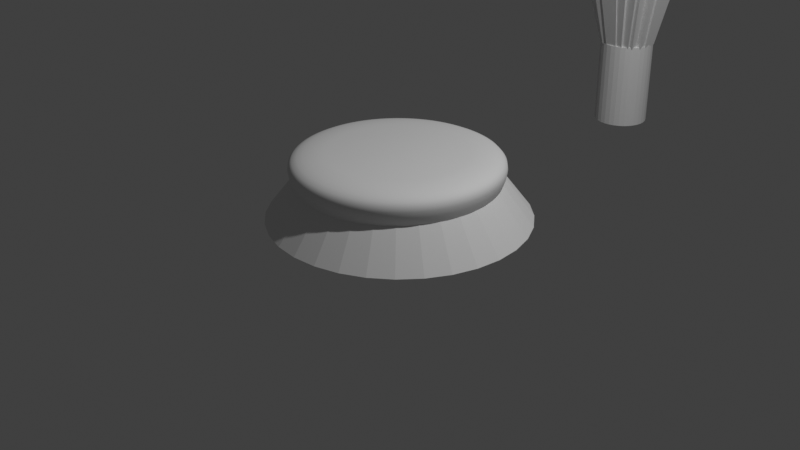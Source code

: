 # Source: Logo_Modellblend.blend  (saved by Blender 3.0.42; exported with 4.5.12 LTS)
import bpy
from mathutils import Matrix  # noqa: F401  (used for matrix-valued properties, if any)

bpy.ops.wm.read_factory_settings(use_empty=True)
scene = bpy.context.scene
scene.name = 'Scene'

# ---- collections
col_collection = bpy.data.collections.new('Collection'); scene.collection.children.link(col_collection)
col_bottomstand = bpy.data.collections.new('Bottomstand'); scene.collection.children.link(col_bottomstand)

# ---- world
world_world = bpy.data.worlds.new('World'); scene.world = world_world
world_world.use_nodes = True; world_world.node_tree.nodes.clear()
_N = world_world.node_tree.nodes; _L = world_world.node_tree.links
n0 = _N.new('ShaderNodeOutputWorld'); n0.name = 'World Output'; n0.location = (300, 300)
n1 = _N.new('ShaderNodeBackground'); n1.name = 'Background'; n1.location = (10, 300)
n1.inputs[0].default_value = (0.05088, 0.05088, 0.05088, 1.0)
_L.new(n1.outputs[0], n0.inputs[0])
n0.is_active_output = True
world_world.color = (0.05088, 0.05088, 0.05088)
world_world.use_sun_shadow = False
world_world.sun_shadow_jitter_overblur = 0.0

# ---- cameras
cam_camera = bpy.data.cameras.new('Camera')
cam_camera.clip_end = 100.0
cam_camera.ortho_scale = 7.314

# ---- lights
light_light = bpy.data.lights.new('Light', 'POINT')
light_light.transmission_factor = 0.0
light_light.energy = 1000.0
light_light.shadow_soft_size = 0.1
light_light.shadow_maximum_resolution = 0.006
light_light.use_absolute_resolution = True

# ---- meshes
me_cylinder = bpy.data.meshes.new('Cylinder')
me_cylinder.from_pydata([(0.0, 1.0, -1.0), (5.993e-09, 0.7375, -0.6593), (0.1951, 0.9808, -1.0), (0.1439, 0.7233, -0.6593), (0.3827, 0.9239, -1.0), (0.2822, 0.6814, -0.6593), (0.5556, 0.8315, -1.0), (0.4097, 0.6132, -0.6593), (0.7071, 0.7071, -1.0), (0.5215, 0.5215, -0.6593), (0.8315, 0.5556, -1.0), (0.6132, 0.4097, -0.6593), (0.9239, 0.3827, -1.0), (0.6814, 0.2822, -0.6593), (0.9808, 0.1951, -1.0), (0.7233, 0.1439, -0.6593), (1.0, -4.371e-08, -1.0), (0.7375, -3.908e-08, -0.6593), (0.9808, -0.1951, -1.0), (0.7233, -0.1439, -0.6593), (0.9239, -0.3827, -1.0), (0.6814, -0.2822, -0.6593), (0.8315, -0.5556, -1.0), (0.6132, -0.4097, -0.6593), (0.7071, -0.7071, -1.0), (0.5215, -0.5215, -0.6593), (0.5556, -0.8315, -1.0), (0.4097, -0.6132, -0.6593), (0.3827, -0.9239, -1.0), (0.2822, -0.6814, -0.6593), (0.1951, -0.9808, -1.0), (0.1439, -0.7233, -0.6593), (-8.742e-08, -1.0, -1.0), (-5.848e-08, -0.7375, -0.6593), (-0.1951, -0.9808, -1.0), (-0.1439, -0.7233, -0.6593), (-0.3827, -0.9239, -1.0), (-0.2822, -0.6814, -0.6593), (-0.5556, -0.8315, -1.0), (-0.4097, -0.6132, -0.6593), (-0.7071, -0.7071, -1.0), (-0.5215, -0.5215, -0.6593), (-0.8315, -0.5556, -1.0), (-0.6132, -0.4097, -0.6593), (-0.9239, -0.3827, -1.0), (-0.6814, -0.2822, -0.6593), (-0.9808, -0.1951, -1.0), (-0.7233, -0.1439, -0.6593), (-1.0, 1.192e-08, -1.0), (-0.7375, 1.947e-09, -0.6593), (-0.9808, 0.1951, -1.0), (-0.7233, 0.1439, -0.6593), (-0.9239, 0.3827, -1.0), (-0.6814, 0.2822, -0.6593), (-0.8315, 0.5556, -1.0), (-0.6132, 0.4097, -0.6593), (-0.7071, 0.7071, -1.0), (-0.5215, 0.5215, -0.6593), (-0.5556, 0.8315, -1.0), (-0.4097, 0.6132, -0.6593), (-0.3827, 0.9239, -1.0), (-0.2822, 0.6814, -0.6593), (-0.1951, 0.9808, -1.0), (-0.1439, 0.7233, -0.6593)], [], [(0, 1, 3, 2), (2, 3, 5, 4), (4, 5, 7, 6), (6, 7, 9, 8), (8, 9, 11, 10), (10, 11, 13, 12), (12, 13, 15, 14), (14, 15, 17, 16), (16, 17, 19, 18), (18, 19, 21, 20), (20, 21, 23, 22), (22, 23, 25, 24), (24, 25, 27, 26), (26, 27, 29, 28), (28, 29, 31, 30), (30, 31, 33, 32), (32, 33, 35, 34), (34, 35, 37, 36), (36, 37, 39, 38), (38, 39, 41, 40), (40, 41, 43, 42), (42, 43, 45, 44), (44, 45, 47, 46), (46, 47, 49, 48), (48, 49, 51, 50), (50, 51, 53, 52), (52, 53, 55, 54), (54, 55, 57, 56), (56, 57, 59, 58), (58, 59, 61, 60), (3, 1, 63, 61, 59, 57, 55, 53, 51, 49, 47, 45, 43, 41, 39, 37, 35, 33, 31, 29, 27, 25, 23, 21, 19, 17, 15, 13, 11, 9, 7, 5), (60, 61, 63, 62), (62, 63, 1, 0), (0, 2, 4, 6, 8, 10, 12, 14, 16, 18, 20, 22, 24, 26, 28, 30, 32, 34, 36, 38, 40, 42, 44, 46, 48, 50, 52, 54, 56, 58, 60, 62)])
_uv = me_cylinder.uv_layers.new(name='UVMap')
_uv.uv.foreach_set('vector', [1.0, 0.5, 1.0, 1.0, 0.9688, 1.0, 0.9688, 0.5, 0.9688, 0.5, 0.9688, 1.0, 0.9375, 1.0, 0.9375, 0.5, 0.9375, 0.5, 0.9375, 1.0, 0.9062, 1.0, 0.9062, 0.5, 0.9062, 0.5, 0.9062, 1.0, 0.875, 1.0, 0.875, 0.5, 0.875, 0.5, 0.875, 1.0, 0.8438, 1.0, 0.8438, 0.5, 0.8438, 0.5, 0.8438, 1.0, 0.8125, 1.0, 0.8125, 0.5, 0.8125, 0.5, 0.8125, 1.0, 0.7812, 1.0, 0.7812, 0.5, 0.7812, 0.5, 0.7812, 1.0, 0.75, 1.0, 0.75, 0.5, 0.75, 0.5, 0.75, 1.0, 0.7188, 1.0, 0.7188, 0.5, 0.7188, 0.5, 0.7188, 1.0, 0.6875, 1.0, 0.6875, 0.5, 0.6875, 0.5, 0.6875, 1.0, 0.6562, 1.0, 0.6562, 0.5, 0.6562, 0.5, 0.6562, 1.0, 0.625, 1.0, 0.625, 0.5, 0.625, 0.5, 0.625, 1.0, 0.5938, 1.0, 0.5938, 0.5, 0.5938, 0.5, 0.5938, 1.0, 0.5625, 1.0, 0.5625, 0.5, 0.5625, 0.5, 0.5625, 1.0, 0.5312, 1.0, 0.5312, 0.5, 0.5312, 0.5, 0.5312, 1.0, 0.5, 1.0, 0.5, 0.5, 0.5, 0.5, 0.5, 1.0, 0.4688, 1.0, 0.4688, 0.5, 0.4688, 0.5, 0.4688, 1.0, 0.4375, 1.0, 0.4375, 0.5, 0.4375, 0.5, 0.4375, 1.0, 0.4062, 1.0, 0.4062, 0.5, 0.4062, 0.5, 0.4062, 1.0, 0.375, 1.0, 0.375, 0.5, 0.375, 0.5, 0.375, 1.0, 0.3438, 1.0, 0.3438, 0.5, 0.3438, 0.5, 0.3438, 1.0, 0.3125, 1.0, 0.3125, 0.5, 0.3125, 0.5, 0.3125, 1.0, 0.2812, 1.0, 0.2812, 0.5, 0.2812, 0.5, 0.2812, 1.0, 0.25, 1.0, 0.25, 0.5, 0.25, 0.5, 0.25, 1.0, 0.2188, 1.0, 0.2188, 0.5, 0.2188, 0.5, 0.2188, 1.0, 0.1875, 1.0, 0.1875, 0.5, 0.1875, 0.5, 0.1875, 1.0, 0.1562, 1.0, 0.1562, 0.5, 0.1562, 0.5, 0.1562, 1.0, 0.125, 1.0, 0.125, 0.5, 0.125, 0.5, 0.125, 1.0, 0.09375, 1.0, 0.09375, 0.5, 0.09375, 0.5, 0.09375, 1.0, 0.0625, 1.0, 0.0625, 0.5, 0.2968, 0.4854, 0.25, 0.49, 0.2032, 0.4854, 0.1582, 0.4717, 0.1167, 0.4496, 0.08029, 0.4197, 0.05045, 0.3833, 0.02827, 0.3418, 0.01461, 0.2968, 0.01, 0.25, 0.01461, 0.2032, 0.02827, 0.1582, 0.05045, 0.1167, 0.08029, 0.08029, 0.1167, 0.05045, 0.1582, 0.02827, 0.2032, 0.01461, 0.25, 0.01, 0.2968, 0.01461, 0.3418, 0.02827, 0.3833, 0.05045, 0.4197, 0.08029, 0.4496, 0.1167, 0.4717, 0.1582, 0.4854, 0.2032, 0.49, 0.25, 0.4854, 0.2968, 0.4717, 0.3418, 0.4496, 0.3833, 0.4197, 0.4197, 0.3833, 0.4496, 0.3418, 0.4717, 0.0625, 0.5, 0.0625, 1.0, 0.03125, 1.0, 0.03125, 0.5, 0.03125, 0.5, 0.03125, 1.0, 0.0, 1.0, 0.0, 0.5, 0.75, 0.49, 0.7968, 0.4854, 0.8418, 0.4717, 0.8833, 0.4496, 0.9197, 0.4197, 0.9496, 0.3833, 0.9717, 0.3418, 0.9854, 0.2968, 0.99, 0.25, 0.9854, 0.2032, 0.9717, 0.1582, 0.9496, 0.1167, 0.9197, 0.08029, 0.8833, 0.05045, 0.8418, 0.02827, 0.7968, 0.01461, 0.75, 0.01, 0.7032, 0.01461, 0.6582, 0.02827, 0.6167, 0.05045, 0.5803, 0.08029, 0.5504, 0.1167, 0.5283, 0.1582, 0.5146, 0.2032, 0.51, 0.25, 0.5146, 0.2968, 0.5283, 0.3418, 0.5504, 0.3833, 0.5803, 0.4197, 0.6167, 0.4496, 0.6582, 0.4717, 0.7032, 0.4854])
me_cylinder.use_remesh_fix_poles = True
me_cylinder.use_remesh_preserve_attributes = False
me_cylinder.update()
me_sphere = bpy.data.meshes.new('Sphere')
me_sphere.from_pydata([(0.01462, 0.0735, -4.371e-08), (0.1913, 0.9619, -0.1951), (0.1802, 0.9061, -0.3827), (0.02868, 0.06924, -4.371e-08), (0.3753, 0.9061, -0.1951), (0.3536, 0.8536, -0.3827), (0.04164, 0.06232, -4.371e-08), (0.5449, 0.8155, -0.1951), (0.5133, 0.7682, -0.3827), (0.05299, 0.05299, -4.371e-08), (0.6935, 0.6935, -0.1951), (0.6533, 0.6533, -0.3827), (0.06231, 0.04164, -4.371e-08), (0.8155, 0.5449, -0.1951), (0.7682, 0.5133, -0.3827), (0.06924, 0.02868, -4.371e-08), (0.9061, 0.3753, -0.1951), (0.8536, 0.3536, -0.3827), (0.07351, 0.01462, -4.371e-08), (0.9619, 0.1913, -0.1951), (0.9061, 0.1802, -0.3827), (0.07495, 4.636e-07, -4.371e-08), (0.9808, -9.109e-08, -0.1951), (0.9239, -1.507e-07, -0.3827), (0.07351, -0.01462, -4.371e-08), (0.9619, -0.1913, -0.1951), (0.9061, -0.1802, -0.3827), (0.06924, -0.02868, -4.371e-08), (0.9061, -0.3753, -0.1951), (0.8536, -0.3536, -0.3827), (0.06231, -0.04164, -4.371e-08), (0.8155, -0.5449, -0.1951), (0.7682, -0.5133, -0.3827), (0.05299, -0.05299, -4.371e-08), (0.6935, -0.6935, -0.1951), (0.6533, -0.6533, -0.3827), (0.04164, -0.06231, -4.371e-08), (0.5449, -0.8155, -0.1951), (0.5133, -0.7682, -0.3827), (0.02868, -0.06924, -4.371e-08), (0.3753, -0.9061, -0.1951), (0.3536, -0.8536, -0.3827), (0.01462, -0.0735, -4.371e-08), (0.1913, -0.9619, -0.1951), (0.1802, -0.9061, -0.3827), (3.271e-08, -0.07495, -4.371e-08), (-7.235e-08, -0.9808, -0.1951), (-1.171e-07, -0.9239, -0.3827), (-0.01462, -0.07351, -4.371e-08), (-0.1913, -0.9619, -0.1951), (-0.1802, -0.9061, -0.3827), (-0.02868, -0.06924, -4.371e-08), (-0.3753, -0.9061, -0.1951), (-0.3536, -0.8536, -0.3827), (-0.04164, -0.06231, -4.371e-08), (-0.5449, -0.8155, -0.1951), (-0.5133, -0.7682, -0.3827), (-0.05299, -0.05299, -4.371e-08), (-0.6935, -0.6935, -0.1951), (-0.6533, -0.6533, -0.3827), (-0.06231, -0.04164, -4.371e-08), (-0.8155, -0.5449, -0.1951), (-0.7682, -0.5133, -0.3827), (-0.06924, -0.02868, -4.371e-08), (-0.9061, -0.3753, -0.1951), (-0.8536, -0.3536, -0.3827), (-0.0735, -0.01462, -4.371e-08), (-0.9619, -0.1913, -0.1951), (-0.9061, -0.1802, -0.3827), (-0.07494, 1.815e-07, -4.371e-08), (-0.9808, 7.283e-08, -0.1951), (-0.9239, 1.175e-07, -0.3827), (-0.0735, 0.01462, -4.371e-08), (-0.9619, 0.1913, -0.1951), (-0.9061, 0.1802, -0.3827), (-0.06924, 0.02868, -4.371e-08), (-0.9061, 0.3753, -0.1951), (-0.8536, 0.3536, -0.3827), (-0.06231, 0.04164, -4.371e-08), (-0.8155, 0.5449, -0.1951), (-0.7682, 0.5133, -0.3827), (-0.05299, 0.05299, -4.371e-08), (-0.6935, 0.6935, -0.1951), (-0.6533, 0.6533, -0.3827), (-0.04164, 0.06231, -4.371e-08), (-0.5449, 0.8155, -0.1951), (-0.5133, 0.7682, -0.3827), (-0.02868, 0.06924, -4.371e-08), (-0.3753, 0.9061, -0.1951), (-0.3536, 0.8536, -0.3827), (-0.01462, 0.0735, -4.371e-08), (-0.1913, 0.9619, -0.1951), (-0.1802, 0.9061, -0.3827), (2.944e-06, 0.07494, -4.371e-08), (2.257e-07, 0.9808, -0.1951), (1.959e-07, 0.9239, -0.3827), (0.3827, 0.9239, -4.371e-08), (0.1951, 0.9808, -4.371e-08), (0.5556, 0.8315, -4.371e-08), (0.7071, 0.7071, -4.371e-08), (0.8315, 0.5556, -4.371e-08), (0.9239, 0.3827, -4.371e-08), (0.9808, 0.1951, -4.371e-08), (1.0, -1.656e-07, -4.371e-08), (0.9808, -0.1951, -4.371e-08), (0.9239, -0.3827, -4.371e-08), (0.8315, -0.5556, -4.371e-08), (0.7071, -0.7071, -4.371e-08), (0.5556, -0.8315, -4.371e-08), (0.3827, -0.9239, -4.371e-08), (0.1951, -0.9808, -4.371e-08), (-2.661e-07, -1.0, -4.371e-08), (-0.1951, -0.9808, -4.371e-08), (-0.3827, -0.9239, -4.371e-08), (-0.5556, -0.8315, -4.371e-08), (-0.7071, -0.7071, -4.371e-08), (-0.8315, -0.5556, -4.371e-08), (-0.9239, -0.3827, -4.371e-08), (-0.9808, -0.1951, -4.371e-08), (-1.0, 3.858e-07, -4.371e-08), (-0.9808, 0.1951, -4.371e-08), (-0.9239, 0.3827, -4.371e-08), (-0.8315, 0.5556, -4.371e-08), (-0.7071, 0.7071, -4.371e-08), (-0.5556, 0.8315, -4.371e-08), (-0.3827, 0.9239, -4.371e-08), (-0.1951, 0.9808, -4.371e-08), (5.386e-07, 1.0, -4.371e-08), (0.3141, 0.7582, -4.371e-08), (0.1601, 0.8049, -4.371e-08), (0.4559, 0.6824, -4.371e-08), (0.5803, 0.5803, -4.371e-08), (0.6824, 0.4559, -4.371e-08), (0.7582, 0.3141, -4.371e-08), (0.8049, 0.1601, -4.371e-08), (0.8207, -8.369e-08, -4.371e-08), (0.8049, -0.1601, -4.371e-08), (0.7582, -0.3141, -4.371e-08), (0.6824, -0.4559, -4.371e-08), (0.5803, -0.5803, -4.371e-08), (0.4559, -0.6824, -4.371e-08), (0.3141, -0.7582, -4.371e-08), (0.1601, -0.8049, -4.371e-08), (-1.842e-07, -0.8207, -4.371e-08), (-0.1601, -0.8049, -4.371e-08), (-0.3141, -0.7582, -4.371e-08), (-0.4559, -0.6824, -4.371e-08), (-0.5803, -0.5803, -4.371e-08), (-0.6824, -0.4559, -4.371e-08), (-0.7582, -0.3141, -4.371e-08), (-0.8049, -0.1601, -4.371e-08), (-0.8207, 3.039e-07, -4.371e-08), (-0.8049, 0.1601, -4.371e-08), (-0.7582, 0.3141, -4.371e-08), (-0.6824, 0.4559, -4.371e-08), (-0.5803, 0.5803, -4.371e-08), (-0.4559, 0.6824, -4.371e-08), (-0.3141, 0.7582, -4.371e-08), (-0.1601, 0.8049, -4.371e-08), (1.013e-06, 0.8207, -4.371e-08), (0.258, 0.6227, -4.371e-08), (0.1315, 0.6611, -4.371e-08), (0.3745, 0.5605, -4.371e-08), (0.4766, 0.4766, -4.371e-08), (0.5605, 0.3745, -4.371e-08), (0.6227, 0.258, -4.371e-08), (0.6611, 0.1315, -4.371e-08), (0.6741, 2.497e-08, -4.371e-08), (0.6611, -0.1315, -4.371e-08), (0.6227, -0.258, -4.371e-08), (0.5605, -0.3745, -4.371e-08), (0.4766, -0.4766, -4.371e-08), (0.3745, -0.5605, -4.371e-08), (0.258, -0.6227, -4.371e-08), (0.1315, -0.6611, -4.371e-08), (-1.293e-07, -0.6741, -4.371e-08), (-0.1315, -0.6611, -4.371e-08), (-0.258, -0.6227, -4.371e-08), (-0.3745, -0.5605, -4.371e-08), (-0.4766, -0.4766, -4.371e-08), (-0.5605, -0.3745, -4.371e-08), (-0.6227, -0.258, -4.371e-08), (-0.6611, -0.1315, -4.371e-08), (-0.6741, 2.501e-07, -4.371e-08), (-0.6611, 0.1315, -4.371e-08), (-0.6227, 0.258, -4.371e-08), (-0.5605, 0.3745, -4.371e-08), (-0.4766, 0.4766, -4.371e-08), (-0.3745, 0.5605, -4.371e-08), (-0.258, 0.6227, -4.371e-08), (-0.1315, 0.6611, -4.371e-08), (1.406e-06, 0.6741, -4.371e-08), (0.2007, 0.4846, -4.371e-08), (0.1023, 0.5145, -4.371e-08), (0.2914, 0.4361, -4.371e-08), (0.3709, 0.3709, -4.371e-08), (0.4361, 0.2914, -4.371e-08), (0.4846, 0.2007, -4.371e-08), (0.5145, 0.1023, -4.371e-08), (0.5245, 1.531e-07, -4.371e-08), (0.5145, -0.1023, -4.371e-08), (0.4846, -0.2007, -4.371e-08), (0.4361, -0.2914, -4.371e-08), (0.3709, -0.3709, -4.371e-08), (0.2914, -0.4361, -4.371e-08), (0.2007, -0.4846, -4.371e-08), (0.1023, -0.5145, -4.371e-08), (-5.876e-08, -0.5245, -4.371e-08), (-0.1023, -0.5145, -4.371e-08), (-0.2007, -0.4846, -4.371e-08), (-0.2914, -0.4361, -4.371e-08), (-0.3709, -0.3709, -4.371e-08), (-0.4361, -0.2914, -4.371e-08), (-0.4846, -0.2007, -4.371e-08), (-0.5145, -0.1023, -4.371e-08), (-0.5245, 2.148e-07, -4.371e-08), (-0.5145, 0.1023, -4.371e-08), (-0.4846, 0.2007, -4.371e-08), (-0.4361, 0.2914, -4.371e-08), (-0.3709, 0.3709, -4.371e-08), (-0.2914, 0.4361, -4.371e-08), (-0.2007, 0.4846, -4.371e-08), (-0.1023, 0.5145, -4.371e-08), (1.8e-06, 0.5245, -4.371e-08), (0.144, 0.3477, -4.371e-08), (0.07343, 0.3691, -4.371e-08), (0.2091, 0.313, -4.371e-08), (0.2661, 0.2661, -4.371e-08), (0.313, 0.2091, -4.371e-08), (0.3477, 0.144, -4.371e-08), (0.3692, 0.07343, -4.371e-08), (0.3764, 2.624e-07, -4.371e-08), (0.3692, -0.07343, -4.371e-08), (0.3477, -0.144, -4.371e-08), (0.313, -0.2091, -4.371e-08), (0.2661, -0.2661, -4.371e-08), (0.2091, -0.313, -4.371e-08), (0.144, -0.3477, -4.371e-08), (0.07343, -0.3691, -4.371e-08), (-1.052e-08, -0.3764, -4.371e-08), (-0.07343, -0.3691, -4.371e-08), (-0.144, -0.3477, -4.371e-08), (-0.2091, -0.313, -4.371e-08), (-0.2661, -0.2661, -4.371e-08), (-0.3129, -0.2091, -4.371e-08), (-0.3477, -0.144, -4.371e-08), (-0.3691, -0.07343, -4.371e-08), (-0.3764, 2.098e-07, -4.371e-08), (-0.3691, 0.07343, -4.371e-08), (-0.3477, 0.144, -4.371e-08), (-0.3129, 0.2091, -4.371e-08), (-0.2661, 0.2661, -4.371e-08), (-0.2091, 0.3129, -4.371e-08), (-0.144, 0.3477, -4.371e-08), (-0.07343, 0.3691, -4.371e-08), (2.183e-06, 0.3764, -4.371e-08), (0.0938, 0.2264, -4.371e-08), (0.04782, 0.2404, -4.371e-08), (0.1362, 0.2038, -4.371e-08), (0.1733, 0.1733, -4.371e-08), (0.2038, 0.1362, -4.371e-08), (0.2264, 0.0938, -4.371e-08), (0.2404, 0.04782, -4.371e-08), (0.2451, 3.597e-07, -4.371e-08), (0.2404, -0.04782, -4.371e-08), (0.2264, -0.0938, -4.371e-08), (0.2038, -0.1362, -4.371e-08), (0.1733, -0.1733, -4.371e-08), (0.1362, -0.2038, -4.371e-08), (0.0938, -0.2264, -4.371e-08), (0.04782, -0.2404, -4.371e-08), (2.634e-08, -0.2451, -4.371e-08), (-0.04782, -0.2404, -4.371e-08), (-0.0938, -0.2264, -4.371e-08), (-0.1362, -0.2038, -4.371e-08), (-0.1733, -0.1733, -4.371e-08), (-0.2038, -0.1362, -4.371e-08), (-0.2264, -0.0938, -4.371e-08), (-0.2404, -0.04782, -4.371e-08), (-0.2451, 1.946e-07, -4.371e-08), (-0.2404, 0.04782, -4.371e-08), (-0.2264, 0.0938, -4.371e-08), (-0.2038, 0.1362, -4.371e-08), (-0.1733, 0.1733, -4.371e-08), (-0.1362, 0.2038, -4.371e-08), (-0.0938, 0.2264, -4.371e-08), (-0.04782, 0.2404, -4.371e-08), (2.509e-06, 0.2451, -4.371e-08), (0.05103, 0.1232, -4.371e-08), (0.02602, 0.1308, -4.371e-08), (0.07408, 0.1109, -4.371e-08), (0.09429, 0.09429, -4.371e-08), (0.1109, 0.07408, -4.371e-08), (0.1232, 0.05103, -4.371e-08), (0.1308, 0.02601, -4.371e-08), (0.1333, 4.363e-07, -4.371e-08), (0.1308, -0.02601, -4.371e-08), (0.1232, -0.05103, -4.371e-08), (0.1109, -0.07408, -4.371e-08), (0.09429, -0.09429, -4.371e-08), (0.07408, -0.1109, -4.371e-08), (0.05103, -0.1232, -4.371e-08), (0.02601, -0.1308, -4.371e-08), (3.053e-08, -0.1333, -4.371e-08), (-0.02601, -0.1308, -4.371e-08), (-0.05103, -0.1232, -4.371e-08), (-0.07408, -0.1109, -4.371e-08), (-0.09429, -0.09429, -4.371e-08), (-0.1109, -0.07408, -4.371e-08), (-0.1232, -0.05103, -4.371e-08), (-0.1308, -0.02601, -4.371e-08), (-0.1333, 1.845e-07, -4.371e-08), (-0.1308, 0.02601, -4.371e-08), (-0.1232, 0.05103, -4.371e-08), (-0.1109, 0.07408, -4.371e-08), (-0.09429, 0.09429, -4.371e-08), (-0.07408, 0.1109, -4.371e-08), (-0.05103, 0.1232, -4.371e-08), (-0.02601, 0.1308, -4.371e-08), (2.789e-06, 0.1333, -4.371e-08)], [], [(94, 127, 97, 1), (95, 94, 1, 2), (1, 97, 96, 4), (2, 1, 4, 5), (5, 4, 7, 8), (4, 96, 98, 7), (7, 98, 99, 10), (8, 7, 10, 11), (10, 99, 100, 13), (11, 10, 13, 14), (13, 100, 101, 16), (14, 13, 16, 17), (16, 101, 102, 19), (17, 16, 19, 20), (19, 102, 103, 22), (20, 19, 22, 23), (22, 103, 104, 25), (23, 22, 25, 26), (25, 104, 105, 28), (26, 25, 28, 29), (28, 105, 106, 31), (29, 28, 31, 32), (31, 106, 107, 34), (32, 31, 34, 35), (34, 107, 108, 37), (35, 34, 37, 38), (38, 37, 40, 41), (37, 108, 109, 40), (40, 109, 110, 43), (41, 40, 43, 44), (44, 43, 46, 47), (43, 110, 111, 46), (46, 111, 112, 49), (47, 46, 49, 50), (49, 112, 113, 52), (50, 49, 52, 53), (52, 113, 114, 55), (53, 52, 55, 56), (55, 114, 115, 58), (56, 55, 58, 59), (58, 115, 116, 61), (59, 58, 61, 62), (61, 116, 117, 64), (62, 61, 64, 65), (64, 117, 118, 67), (65, 64, 67, 68), (67, 118, 119, 70), (68, 67, 70, 71), (70, 119, 120, 73), (71, 70, 73, 74), (73, 120, 121, 76), (74, 73, 76, 77), (77, 76, 79, 80), (76, 121, 122, 79), (79, 122, 123, 82), (80, 79, 82, 83), (83, 82, 85, 86), (82, 123, 124, 85), (85, 124, 125, 88), (86, 85, 88, 89), (88, 125, 126, 91), (89, 88, 91, 92), (91, 126, 127, 94), (92, 91, 94, 95), (3, 0, 93, 90, 87, 84, 81, 78, 75, 72, 69, 66, 63, 60, 57, 54, 51, 48, 45, 42, 39, 36, 33, 30, 27, 24, 21, 18, 15, 12, 9, 6), (129, 128, 96, 97), (128, 130, 98, 96), (130, 131, 99, 98), (131, 132, 100, 99), (132, 133, 101, 100), (133, 134, 102, 101), (134, 135, 103, 102), (135, 136, 104, 103), (136, 137, 105, 104), (137, 138, 106, 105), (138, 139, 107, 106), (139, 140, 108, 107), (140, 141, 109, 108), (141, 142, 110, 109), (142, 143, 111, 110), (143, 144, 112, 111), (144, 145, 113, 112), (145, 146, 114, 113), (146, 147, 115, 114), (147, 148, 116, 115), (148, 149, 117, 116), (149, 150, 118, 117), (150, 151, 119, 118), (151, 152, 120, 119), (152, 153, 121, 120), (153, 154, 122, 121), (154, 155, 123, 122), (155, 156, 124, 123), (156, 157, 125, 124), (157, 158, 126, 125), (158, 159, 127, 126), (159, 129, 97, 127), (161, 160, 128, 129), (160, 162, 130, 128), (162, 163, 131, 130), (163, 164, 132, 131), (164, 165, 133, 132), (165, 166, 134, 133), (166, 167, 135, 134), (167, 168, 136, 135), (168, 169, 137, 136), (169, 170, 138, 137), (170, 171, 139, 138), (171, 172, 140, 139), (172, 173, 141, 140), (173, 174, 142, 141), (174, 175, 143, 142), (175, 176, 144, 143), (176, 177, 145, 144), (177, 178, 146, 145), (178, 179, 147, 146), (179, 180, 148, 147), (180, 181, 149, 148), (181, 182, 150, 149), (182, 183, 151, 150), (183, 184, 152, 151), (184, 185, 153, 152), (185, 186, 154, 153), (186, 187, 155, 154), (187, 188, 156, 155), (188, 189, 157, 156), (189, 190, 158, 157), (190, 191, 159, 158), (191, 161, 129, 159), (193, 192, 160, 161), (192, 194, 162, 160), (194, 195, 163, 162), (195, 196, 164, 163), (196, 197, 165, 164), (197, 198, 166, 165), (198, 199, 167, 166), (199, 200, 168, 167), (200, 201, 169, 168), (201, 202, 170, 169), (202, 203, 171, 170), (203, 204, 172, 171), (204, 205, 173, 172), (205, 206, 174, 173), (206, 207, 175, 174), (207, 208, 176, 175), (208, 209, 177, 176), (209, 210, 178, 177), (210, 211, 179, 178), (211, 212, 180, 179), (212, 213, 181, 180), (213, 214, 182, 181), (214, 215, 183, 182), (215, 216, 184, 183), (216, 217, 185, 184), (217, 218, 186, 185), (218, 219, 187, 186), (219, 220, 188, 187), (220, 221, 189, 188), (221, 222, 190, 189), (222, 223, 191, 190), (223, 193, 161, 191), (225, 224, 192, 193), (224, 226, 194, 192), (226, 227, 195, 194), (227, 228, 196, 195), (228, 229, 197, 196), (229, 230, 198, 197), (230, 231, 199, 198), (231, 232, 200, 199), (232, 233, 201, 200), (233, 234, 202, 201), (234, 235, 203, 202), (235, 236, 204, 203), (236, 237, 205, 204), (237, 238, 206, 205), (238, 239, 207, 206), (239, 240, 208, 207), (240, 241, 209, 208), (241, 242, 210, 209), (242, 243, 211, 210), (243, 244, 212, 211), (244, 245, 213, 212), (245, 246, 214, 213), (246, 247, 215, 214), (247, 248, 216, 215), (248, 249, 217, 216), (249, 250, 218, 217), (250, 251, 219, 218), (251, 252, 220, 219), (252, 253, 221, 220), (253, 254, 222, 221), (254, 255, 223, 222), (255, 225, 193, 223), (257, 256, 224, 225), (256, 258, 226, 224), (258, 259, 227, 226), (259, 260, 228, 227), (260, 261, 229, 228), (261, 262, 230, 229), (262, 263, 231, 230), (263, 264, 232, 231), (264, 265, 233, 232), (265, 266, 234, 233), (266, 267, 235, 234), (267, 268, 236, 235), (268, 269, 237, 236), (269, 270, 238, 237), (270, 271, 239, 238), (271, 272, 240, 239), (272, 273, 241, 240), (273, 274, 242, 241), (274, 275, 243, 242), (275, 276, 244, 243), (276, 277, 245, 244), (277, 278, 246, 245), (278, 279, 247, 246), (279, 280, 248, 247), (280, 281, 249, 248), (281, 282, 250, 249), (282, 283, 251, 250), (283, 284, 252, 251), (284, 285, 253, 252), (285, 286, 254, 253), (286, 287, 255, 254), (287, 257, 225, 255), (289, 288, 256, 257), (288, 290, 258, 256), (290, 291, 259, 258), (291, 292, 260, 259), (292, 293, 261, 260), (293, 294, 262, 261), (294, 295, 263, 262), (295, 296, 264, 263), (296, 297, 265, 264), (297, 298, 266, 265), (298, 299, 267, 266), (299, 300, 268, 267), (300, 301, 269, 268), (301, 302, 270, 269), (302, 303, 271, 270), (303, 304, 272, 271), (304, 305, 273, 272), (305, 306, 274, 273), (306, 307, 275, 274), (307, 308, 276, 275), (308, 309, 277, 276), (309, 310, 278, 277), (310, 311, 279, 278), (311, 312, 280, 279), (312, 313, 281, 280), (313, 314, 282, 281), (314, 315, 283, 282), (315, 316, 284, 283), (316, 317, 285, 284), (317, 318, 286, 285), (318, 319, 287, 286), (319, 289, 257, 287), (0, 3, 288, 289), (3, 6, 290, 288), (6, 9, 291, 290), (9, 12, 292, 291), (12, 15, 293, 292), (15, 18, 294, 293), (18, 21, 295, 294), (21, 24, 296, 295), (24, 27, 297, 296), (27, 30, 298, 297), (30, 33, 299, 298), (33, 36, 300, 299), (36, 39, 301, 300), (39, 42, 302, 301), (42, 45, 303, 302), (45, 48, 304, 303), (48, 51, 305, 304), (51, 54, 306, 305), (54, 57, 307, 306), (57, 60, 308, 307), (60, 63, 309, 308), (63, 66, 310, 309), (66, 69, 311, 310), (69, 72, 312, 311), (72, 75, 313, 312), (75, 78, 314, 313), (78, 81, 315, 314), (81, 84, 316, 315), (84, 87, 317, 316), (87, 90, 318, 317), (90, 93, 319, 318), (93, 0, 289, 319)])
me_sphere.polygons.foreach_set('use_smooth', [True] * 289)
_uv = me_sphere.uv_layers.new(name='UVMap')
_uv.uv.foreach_set('vector', [0.75, 0.4375, 0.75, 0.5, 0.7188, 0.5, 0.7188, 0.4375, 0.75, 0.375, 0.75, 0.4375, 0.7188, 0.4375, 0.7188, 0.375, 0.7188, 0.4375, 0.7188, 0.5, 0.6875, 0.5, 0.6875, 0.4375, 0.7188, 0.375, 0.7188, 0.4375, 0.6875, 0.4375, 0.6875, 0.375, 0.6875, 0.375, 0.6875, 0.4375, 0.6562, 0.4375, 0.6562, 0.375, 0.6875, 0.4375, 0.6875, 0.5, 0.6562, 0.5, 0.6562, 0.4375, 0.6562, 0.4375, 0.6562, 0.5, 0.625, 0.5, 0.625, 0.4375, 0.6562, 0.375, 0.6562, 0.4375, 0.625, 0.4375, 0.625, 0.375, 0.625, 0.4375, 0.625, 0.5, 0.5938, 0.5, 0.5938, 0.4375, 0.625, 0.375, 0.625, 0.4375, 0.5938, 0.4375, 0.5938, 0.375, 0.5938, 0.4375, 0.5938, 0.5, 0.5625, 0.5, 0.5625, 0.4375, 0.5938, 0.375, 0.5938, 0.4375, 0.5625, 0.4375, 0.5625, 0.375, 0.5625, 0.4375, 0.5625, 0.5, 0.5312, 0.5, 0.5312, 0.4375, 0.5625, 0.375, 0.5625, 0.4375, 0.5312, 0.4375, 0.5312, 0.375, 0.5312, 0.4375, 0.5312, 0.5, 0.5, 0.5, 0.5, 0.4375, 0.5312, 0.375, 0.5312, 0.4375, 0.5, 0.4375, 0.5, 0.375, 0.5, 0.4375, 0.5, 0.5, 0.4687, 0.5, 0.4688, 0.4375, 0.5, 0.375, 0.5, 0.4375, 0.4688, 0.4375, 0.4687, 0.375, 0.4688, 0.4375, 0.4687, 0.5, 0.4375, 0.5, 0.4375, 0.4375, 0.4687, 0.375, 0.4688, 0.4375, 0.4375, 0.4375, 0.4375, 0.375, 0.4375, 0.4375, 0.4375, 0.5, 0.4062, 0.5, 0.4062, 0.4375, 0.4375, 0.375, 0.4375, 0.4375, 0.4062, 0.4375, 0.4062, 0.375, 0.4062, 0.4375, 0.4062, 0.5, 0.375, 0.5, 0.375, 0.4375, 0.4062, 0.375, 0.4062, 0.4375, 0.375, 0.4375, 0.375, 0.375, 0.375, 0.4375, 0.375, 0.5, 0.3437, 0.5, 0.3438, 0.4375, 0.375, 0.375, 0.375, 0.4375, 0.3438, 0.4375, 0.3438, 0.375, 0.3438, 0.375, 0.3438, 0.4375, 0.3125, 0.4375, 0.3125, 0.375, 0.3438, 0.4375, 0.3437, 0.5, 0.3125, 0.5, 0.3125, 0.4375, 0.3125, 0.4375, 0.3125, 0.5, 0.2812, 0.5, 0.2812, 0.4375, 0.3125, 0.375, 0.3125, 0.4375, 0.2812, 0.4375, 0.2812, 0.375, 0.2812, 0.375, 0.2812, 0.4375, 0.25, 0.4375, 0.25, 0.375, 0.2812, 0.4375, 0.2812, 0.5, 0.25, 0.5, 0.25, 0.4375, 0.25, 0.4375, 0.25, 0.5, 0.2187, 0.5, 0.2188, 0.4375, 0.25, 0.375, 0.25, 0.4375, 0.2188, 0.4375, 0.2188, 0.375, 0.2188, 0.4375, 0.2187, 0.5, 0.1875, 0.5, 0.1875, 0.4375, 0.2188, 0.375, 0.2188, 0.4375, 0.1875, 0.4375, 0.1875, 0.375, 0.1875, 0.4375, 0.1875, 0.5, 0.1562, 0.5, 0.1563, 0.4375, 0.1875, 0.375, 0.1875, 0.4375, 0.1563, 0.4375, 0.1562, 0.375, 0.1563, 0.4375, 0.1562, 0.5, 0.125, 0.5, 0.125, 0.4375, 0.1562, 0.375, 0.1563, 0.4375, 0.125, 0.4375, 0.125, 0.375, 0.125, 0.4375, 0.125, 0.5, 0.09375, 0.5, 0.09375, 0.4375, 0.125, 0.375, 0.125, 0.4375, 0.09375, 0.4375, 0.09375, 0.375, 0.09375, 0.4375, 0.09375, 0.5, 0.0625, 0.5, 0.0625, 0.4375, 0.09375, 0.375, 0.09375, 0.4375, 0.0625, 0.4375, 0.0625, 0.375, 0.0625, 0.4375, 0.0625, 0.5, 0.03125, 0.5, 0.03125, 0.4375, 0.0625, 0.375, 0.0625, 0.4375, 0.03125, 0.4375, 0.03125, 0.375, 0.03125, 0.4375, 0.03125, 0.5, 0.0, 0.5, 0.0, 0.4375, 0.03125, 0.375, 0.03125, 0.4375, 0.0, 0.4375, 0.0, 0.375, 1.0, 0.4375, 1.0, 0.5, 0.9687, 0.5, 0.9688, 0.4375, 1.0, 0.375, 1.0, 0.4375, 0.9688, 0.4375, 0.9687, 0.375, 0.9688, 0.4375, 0.9687, 0.5, 0.9375, 0.5, 0.9375, 0.4375, 0.9687, 0.375, 0.9688, 0.4375, 0.9375, 0.4375, 0.9375, 0.375, 0.9375, 0.375, 0.9375, 0.4375, 0.9062, 0.4375, 0.9062, 0.375, 0.9375, 0.4375, 0.9375, 0.5, 0.9062, 0.5, 0.9062, 0.4375, 0.9062, 0.4375, 0.9062, 0.5, 0.875, 0.5, 0.875, 0.4375, 0.9062, 0.375, 0.9062, 0.4375, 0.875, 0.4375, 0.875, 0.375, 0.875, 0.375, 0.875, 0.4375, 0.8438, 0.4375, 0.8438, 0.375, 0.875, 0.4375, 0.875, 0.5, 0.8437, 0.5, 0.8438, 0.4375, 0.8438, 0.4375, 0.8437, 0.5, 0.8125, 0.5, 0.8125, 0.4375, 0.8438, 0.375, 0.8438, 0.4375, 0.8125, 0.4375, 0.8125, 0.375, 0.8125, 0.4375, 0.8125, 0.5, 0.7812, 0.5, 0.7812, 0.4375, 0.8125, 0.375, 0.8125, 0.4375, 0.7812, 0.4375, 0.7812, 0.375, 0.7812, 0.4375, 0.7812, 0.5, 0.75, 0.5, 0.75, 0.4375, 0.7812, 0.375, 0.7812, 0.4375, 0.75, 0.4375, 0.75, 0.375, 0.5063, 0.5, 0.5078, 0.5, 0.5083, 0.5, 0.508, 0.5, 0.5067, 0.5, 0.5044, 0.5, 0.5011, 0.5, 0.497, 0.5, 0.4922, 0.5, 0.487, 0.5, 0.4817, 0.5, 0.4765, 0.5, 0.4717, 0.5, 0.4676, 0.5, 0.4644, 0.5, 0.4621, 0.5, 0.4608, 0.5, 0.4604, 0.5, 0.461, 0.5, 0.4624, 0.5, 0.4646, 0.5, 0.4673, 0.5, 0.4706, 0.5, 0.4743, 0.5, 0.4782, 0.5, 0.4823, 0.5, 0.4865, 0.5, 0.4906, 0.5, 0.4945, 0.5, 0.4982, 0.5, 0.5014, 0.5, 0.5042, 0.5, 0.6867, 0.5, 0.6606, 0.5, 0.6875, 0.5, 0.7188, 0.5, 0.6606, 0.5, 0.6341, 0.5, 0.6562, 0.5, 0.6875, 0.5, 0.6341, 0.5, 0.6072, 0.5, 0.625, 0.5, 0.6562, 0.5, 0.6072, 0.5, 0.5802, 0.5, 0.5938, 0.5, 0.625, 0.5, 0.5802, 0.5, 0.5529, 0.5, 0.5625, 0.5, 0.5938, 0.5, 0.5529, 0.5, 0.5255, 0.5, 0.5312, 0.5, 0.5625, 0.5, 0.5255, 0.5, 0.4981, 0.5, 0.5, 0.5, 0.5312, 0.5, 0.4981, 0.5, 0.4706, 0.5, 0.4687, 0.5, 0.5, 0.5, 0.4706, 0.5, 0.4432, 0.5, 0.4375, 0.5, 0.4687, 0.5, 0.4432, 0.5, 0.4158, 0.5, 0.4062, 0.5, 0.4375, 0.5, 0.4158, 0.5, 0.3886, 0.5, 0.375, 0.5, 0.4062, 0.5, 0.3886, 0.5, 0.3615, 0.5, 0.3437, 0.5, 0.375, 0.5, 0.3615, 0.5, 0.3347, 0.5, 0.3125, 0.5, 0.3437, 0.5, 0.3347, 0.5, 0.3082, 0.5, 0.2812, 0.5, 0.3125, 0.5, 0.3082, 0.5, 0.2821, 0.5, 0.25, 0.5, 0.2812, 0.5, 0.2821, 0.5, 0.2567, 0.5, 0.2187, 0.5, 0.25, 0.5, 0.2567, 0.5, 0.2321, 0.5, 0.1875, 0.5, 0.2187, 0.5, 0.2321, 0.5, 0.209, 0.5, 0.1562, 0.5, 0.1875, 0.5, 0.209, 0.5, 0.1882, 0.5, 0.125, 0.5, 0.1562, 0.5, 0.1882, 0.5, 0.1716, 0.5, 0.09375, 0.5, 0.125, 0.5, 0.1716, 0.5, 0.1648, 0.5, 0.0625, 0.5, 0.09375, 0.5, 0.1648, 0.5, 0.1881, 0.5, 0.03125, 0.5, 0.0625, 0.5, 0.1881, 0.5, 0.3313, 0.5, 0.0, 0.5, 0.03125, 0.5, 0.3313, 0.5, 0.6375, 0.5, 0.9687, 0.5, 0.0, 0.5, 0.6375, 0.5, 0.7807, 0.5, 0.9375, 0.5, 0.9687, 0.5, 0.7807, 0.5, 0.804, 0.5, 0.9062, 0.5, 0.9375, 0.5, 0.804, 0.5, 0.7971, 0.5, 0.875, 0.5, 0.9062, 0.5, 0.7971, 0.5, 0.7806, 0.5, 0.8437, 0.5, 0.875, 0.5, 0.7806, 0.5, 0.7597, 0.5, 0.8125, 0.5, 0.8437, 0.5, 0.7597, 0.5, 0.7366, 0.5, 0.7812, 0.5, 0.8125, 0.5, 0.7366, 0.5, 0.7121, 0.5, 0.75, 0.5, 0.7812, 0.5, 0.7121, 0.5, 0.6867, 0.5, 0.7188, 0.5, 0.75, 0.5, 0.6579, 0.5, 0.6364, 0.5, 0.6606, 0.5, 0.6867, 0.5, 0.6364, 0.5, 0.6141, 0.5, 0.6341, 0.5, 0.6606, 0.5, 0.6141, 0.5, 0.5912, 0.5, 0.6072, 0.5, 0.6341, 0.5, 0.5912, 0.5, 0.5679, 0.5, 0.5802, 0.5, 0.6072, 0.5, 0.5679, 0.5, 0.5442, 0.5, 0.5529, 0.5, 0.5802, 0.5, 0.5442, 0.5, 0.5204, 0.5, 0.5255, 0.5, 0.5529, 0.5, 0.5204, 0.5, 0.4964, 0.5, 0.4981, 0.5, 0.5255, 0.5, 0.4964, 0.5, 0.4724, 0.5, 0.4706, 0.5, 0.4981, 0.5, 0.4724, 0.5, 0.4484, 0.5, 0.4432, 0.5, 0.4706, 0.5, 0.4484, 0.5, 0.4245, 0.5, 0.4158, 0.5, 0.4432, 0.5, 0.4245, 0.5, 0.4009, 0.5, 0.3886, 0.5, 0.4158, 0.5, 0.4009, 0.5, 0.3776, 0.5, 0.3615, 0.5, 0.3886, 0.5, 0.3776, 0.5, 0.3547, 0.5, 0.3347, 0.5, 0.3615, 0.5, 0.3547, 0.5, 0.3323, 0.5, 0.3082, 0.5, 0.3347, 0.5, 0.3323, 0.5, 0.3109, 0.5, 0.2821, 0.5, 0.3082, 0.5, 0.3109, 0.5, 0.2905, 0.5, 0.2567, 0.5, 0.2821, 0.5, 0.2905, 0.5, 0.2718, 0.5, 0.2321, 0.5, 0.2567, 0.5, 0.2718, 0.5, 0.2556, 0.5, 0.209, 0.5, 0.2321, 0.5, 0.2556, 0.5, 0.2436, 0.5, 0.1882, 0.5, 0.209, 0.5, 0.2436, 0.5, 0.2392, 0.5, 0.1716, 0.5, 0.1882, 0.5, 0.2392, 0.5, 0.2508, 0.5, 0.1648, 0.5, 0.1716, 0.5, 0.2508, 0.5, 0.2982, 0.5, 0.1881, 0.5, 0.1648, 0.5, 0.2982, 0.5, 0.4083, 0.5, 0.3313, 0.5, 0.1881, 0.5, 0.4083, 0.5, 0.5605, 0.5, 0.6375, 0.5, 0.3313, 0.5, 0.5605, 0.5, 0.6705, 0.5, 0.7807, 0.5, 0.6375, 0.5, 0.6705, 0.5, 0.7179, 0.5, 0.804, 0.5, 0.7807, 0.5, 0.7179, 0.5, 0.7295, 0.5, 0.7971, 0.5, 0.804, 0.5, 0.7295, 0.5, 0.7251, 0.5, 0.7806, 0.5, 0.7971, 0.5, 0.7251, 0.5, 0.7131, 0.5, 0.7597, 0.5, 0.7806, 0.5, 0.7131, 0.5, 0.6969, 0.5, 0.7366, 0.5, 0.7597, 0.5, 0.6969, 0.5, 0.6782, 0.5, 0.7121, 0.5, 0.7366, 0.5, 0.6782, 0.5, 0.6579, 0.5, 0.6867, 0.5, 0.7121, 0.5, 0.626, 0.5, 0.6095, 0.5, 0.6364, 0.5, 0.6579, 0.5, 0.6095, 0.5, 0.5918, 0.5, 0.6141, 0.5, 0.6364, 0.5, 0.5918, 0.5, 0.5733, 0.5, 0.5912, 0.5, 0.6141, 0.5, 0.5733, 0.5, 0.5541, 0.5, 0.5679, 0.5, 0.5912, 0.5, 0.5541, 0.5, 0.5345, 0.5, 0.5442, 0.5, 0.5679, 0.5, 0.5345, 0.5, 0.5145, 0.5, 0.5204, 0.5, 0.5442, 0.5, 0.5145, 0.5, 0.4945, 0.5, 0.4964, 0.5, 0.5204, 0.5, 0.4945, 0.5, 0.4743, 0.5, 0.4724, 0.5, 0.4964, 0.5, 0.4743, 0.5, 0.4542, 0.5, 0.4484, 0.5, 0.4724, 0.5, 0.4542, 0.5, 0.4343, 0.5, 0.4245, 0.5, 0.4484, 0.5, 0.4343, 0.5, 0.4147, 0.5, 0.4009, 0.5, 0.4245, 0.5, 0.4147, 0.5, 0.3955, 0.5, 0.3776, 0.5, 0.4009, 0.5, 0.3955, 0.5, 0.3769, 0.5, 0.3547, 0.5, 0.3776, 0.5, 0.3769, 0.5, 0.3592, 0.5, 0.3323, 0.5, 0.3547, 0.5, 0.3592, 0.5, 0.3427, 0.5, 0.3109, 0.5, 0.3323, 0.5, 0.3427, 0.5, 0.3279, 0.5, 0.2905, 0.5, 0.3109, 0.5, 0.3279, 0.5, 0.3153, 0.5, 0.2718, 0.5, 0.2905, 0.5, 0.3153, 0.5, 0.3063, 0.5, 0.2556, 0.5, 0.2718, 0.5, 0.3063, 0.5, 0.3028, 0.5, 0.2436, 0.5, 0.2556, 0.5, 0.3028, 0.5, 0.3084, 0.5, 0.2392, 0.5, 0.2436, 0.5, 0.3084, 0.5, 0.3292, 0.5, 0.2508, 0.5, 0.2392, 0.5, 0.3292, 0.5, 0.3733, 0.5, 0.2982, 0.5, 0.2508, 0.5, 0.3733, 0.5, 0.4432, 0.5, 0.4083, 0.5, 0.2982, 0.5, 0.4432, 0.5, 0.5255, 0.5, 0.5605, 0.5, 0.4083, 0.5, 0.5255, 0.5, 0.5955, 0.5, 0.6705, 0.5, 0.5605, 0.5, 0.5955, 0.5, 0.6395, 0.5, 0.7179, 0.5, 0.6705, 0.5, 0.6395, 0.5, 0.6604, 0.5, 0.7295, 0.5, 0.7179, 0.5, 0.6604, 0.5, 0.666, 0.5, 0.7251, 0.5, 0.7295, 0.5, 0.666, 0.5, 0.6625, 0.5, 0.7131, 0.5, 0.7251, 0.5, 0.6625, 0.5, 0.6534, 0.5, 0.6969, 0.5, 0.7131, 0.5, 0.6534, 0.5, 0.6409, 0.5, 0.6782, 0.5, 0.6969, 0.5, 0.6409, 0.5, 0.626, 0.5, 0.6579, 0.5, 0.6782, 0.5, 0.5912, 0.5, 0.5799, 0.5, 0.6095, 0.5, 0.626, 0.5, 0.5799, 0.5, 0.5672, 0.5, 0.5918, 0.5, 0.6095, 0.5, 0.5672, 0.5, 0.5534, 0.5, 0.5733, 0.5, 0.5918, 0.5, 0.5534, 0.5, 0.5388, 0.5, 0.5541, 0.5, 0.5733, 0.5, 0.5388, 0.5, 0.5236, 0.5, 0.5345, 0.5, 0.5541, 0.5, 0.5236, 0.5, 0.5081, 0.5, 0.5145, 0.5, 0.5345, 0.5, 0.5081, 0.5, 0.4923, 0.5, 0.4945, 0.5, 0.5145, 0.5, 0.4923, 0.5, 0.4765, 0.5, 0.4743, 0.5, 0.4945, 0.5, 0.4765, 0.5, 0.4607, 0.5, 0.4542, 0.5, 0.4743, 0.5, 0.4607, 0.5, 0.4451, 0.5, 0.4343, 0.5, 0.4542, 0.5, 0.4451, 0.5, 0.43, 0.5, 0.4147, 0.5, 0.4343, 0.5, 0.43, 0.5, 0.4154, 0.5, 0.3955, 0.5, 0.4147, 0.5, 0.4154, 0.5, 0.4016, 0.5, 0.3769, 0.5, 0.3955, 0.5, 0.4016, 0.5, 0.3888, 0.5, 0.3592, 0.5, 0.3769, 0.5, 0.3888, 0.5, 0.3775, 0.5, 0.3427, 0.5, 0.3592, 0.5, 0.3775, 0.5, 0.3682, 0.5, 0.3279, 0.5, 0.3427, 0.5, 0.3682, 0.5, 0.3616, 0.5, 0.3153, 0.5, 0.3279, 0.5, 0.3616, 0.5, 0.3587, 0.5, 0.3063, 0.5, 0.3153, 0.5, 0.3587, 0.5, 0.3613, 0.5, 0.3028, 0.5, 0.3063, 0.5, 0.3613, 0.5, 0.3713, 0.5, 0.3084, 0.5, 0.3028, 0.5, 0.3713, 0.5, 0.391, 0.5, 0.3292, 0.5, 0.3084, 0.5, 0.391, 0.5, 0.4219, 0.5, 0.3733, 0.5, 0.3292, 0.5, 0.4219, 0.5, 0.4623, 0.5, 0.4432, 0.5, 0.3733, 0.5, 0.4623, 0.5, 0.5065, 0.5, 0.5255, 0.5, 0.4432, 0.5, 0.5065, 0.5, 0.5468, 0.5, 0.5955, 0.5, 0.5255, 0.5, 0.5468, 0.5, 0.5777, 0.5, 0.6395, 0.5, 0.5955, 0.5, 0.5777, 0.5, 0.5975, 0.5, 0.6604, 0.5, 0.6395, 0.5, 0.5975, 0.5, 0.6075, 0.5, 0.666, 0.5, 0.6604, 0.5, 0.6075, 0.5, 0.61, 0.5, 0.6625, 0.5, 0.666, 0.5, 0.61, 0.5, 0.6072, 0.5, 0.6534, 0.5, 0.6625, 0.5, 0.6072, 0.5, 0.6006, 0.5, 0.6409, 0.5, 0.6534, 0.5, 0.6006, 0.5, 0.5912, 0.5, 0.626, 0.5, 0.6409, 0.5, 0.5571, 0.5, 0.5505, 0.5, 0.5799, 0.5, 0.5912, 0.5, 0.5505, 0.5, 0.5424, 0.5, 0.5672, 0.5, 0.5799, 0.5, 0.5424, 0.5, 0.5332, 0.5, 0.5534, 0.5, 0.5672, 0.5, 0.5332, 0.5, 0.5231, 0.5, 0.5388, 0.5, 0.5534, 0.5, 0.5231, 0.5, 0.5125, 0.5, 0.5236, 0.5, 0.5388, 0.5, 0.5125, 0.5, 0.5014, 0.5, 0.5081, 0.5, 0.5236, 0.5, 0.5014, 0.5, 0.4901, 0.5, 0.4923, 0.5, 0.5081, 0.5, 0.4901, 0.5, 0.4787, 0.5, 0.4765, 0.5, 0.4923, 0.5, 0.4787, 0.5, 0.4673, 0.5, 0.4607, 0.5, 0.4765, 0.5, 0.4673, 0.5, 0.4563, 0.5, 0.4451, 0.5, 0.4607, 0.5, 0.4563, 0.5, 0.4456, 0.5, 0.43, 0.5, 0.4451, 0.5, 0.4456, 0.5, 0.4356, 0.5, 0.4154, 0.5, 0.43, 0.5, 0.4356, 0.5, 0.4264, 0.5, 0.4016, 0.5, 0.4154, 0.5, 0.4264, 0.5, 0.4183, 0.5, 0.3888, 0.5, 0.4016, 0.5, 0.4183, 0.5, 0.4117, 0.5, 0.3775, 0.5, 0.3888, 0.5, 0.4117, 0.5, 0.4069, 0.5, 0.3682, 0.5, 0.3775, 0.5, 0.4069, 0.5, 0.4046, 0.5, 0.3616, 0.5, 0.3682, 0.5, 0.4046, 0.5, 0.4054, 0.5, 0.3587, 0.5, 0.3616, 0.5, 0.4054, 0.5, 0.4099, 0.5, 0.3613, 0.5, 0.3587, 0.5, 0.4099, 0.5, 0.4189, 0.5, 0.3713, 0.5, 0.3613, 0.5, 0.4189, 0.5, 0.4328, 0.5, 0.391, 0.5, 0.3713, 0.5, 0.4328, 0.5, 0.4512, 0.5, 0.4219, 0.5, 0.391, 0.5, 0.4512, 0.5, 0.4729, 0.5, 0.4623, 0.5, 0.4219, 0.5, 0.4729, 0.5, 0.4959, 0.5, 0.5065, 0.5, 0.4623, 0.5, 0.4959, 0.5, 0.5176, 0.5, 0.5468, 0.5, 0.5065, 0.5, 0.5176, 0.5, 0.536, 0.5, 0.5777, 0.5, 0.5468, 0.5, 0.536, 0.5, 0.5498, 0.5, 0.5975, 0.5, 0.5777, 0.5, 0.5498, 0.5, 0.5588, 0.5, 0.6075, 0.5, 0.5975, 0.5, 0.5588, 0.5, 0.5634, 0.5, 0.61, 0.5, 0.6075, 0.5, 0.5634, 0.5, 0.5641, 0.5, 0.6072, 0.5, 0.61, 0.5, 0.5641, 0.5, 0.5618, 0.5, 0.6006, 0.5, 0.6072, 0.5, 0.5618, 0.5, 0.5571, 0.5, 0.5912, 0.5, 0.6006, 0.5, 0.5253, 0.5, 0.5224, 0.5, 0.5505, 0.5, 0.5571, 0.5, 0.5224, 0.5, 0.5183, 0.5, 0.5424, 0.5, 0.5505, 0.5, 0.5183, 0.5, 0.5133, 0.5, 0.5332, 0.5, 0.5424, 0.5, 0.5133, 0.5, 0.5076, 0.5, 0.5231, 0.5, 0.5332, 0.5, 0.5076, 0.5, 0.5013, 0.5, 0.5125, 0.5, 0.5231, 0.5, 0.5013, 0.5, 0.4947, 0.5, 0.5014, 0.5, 0.5125, 0.5, 0.4947, 0.5, 0.4878, 0.5, 0.4901, 0.5, 0.5014, 0.5, 0.4878, 0.5, 0.4809, 0.5, 0.4787, 0.5, 0.4901, 0.5, 0.4809, 0.5, 0.4741, 0.5, 0.4673, 0.5, 0.4787, 0.5, 0.4741, 0.5, 0.4674, 0.5, 0.4563, 0.5, 0.4673, 0.5, 0.4674, 0.5, 0.4612, 0.5, 0.4456, 0.5, 0.4563, 0.5, 0.4612, 0.5, 0.4555, 0.5, 0.4356, 0.5, 0.4456, 0.5, 0.4555, 0.5, 0.4505, 0.5, 0.4264, 0.5, 0.4356, 0.5, 0.4505, 0.5, 0.4464, 0.5, 0.4183, 0.5, 0.4264, 0.5, 0.4464, 0.5, 0.4434, 0.5, 0.4117, 0.5, 0.4183, 0.5, 0.4434, 0.5, 0.4418, 0.5, 0.4069, 0.5, 0.4117, 0.5, 0.4418, 0.5, 0.4417, 0.5, 0.4046, 0.5, 0.4069, 0.5, 0.4417, 0.5, 0.4434, 0.5, 0.4054, 0.5, 0.4046, 0.5, 0.4434, 0.5, 0.447, 0.5, 0.4099, 0.5, 0.4054, 0.5, 0.447, 0.5, 0.4526, 0.5, 0.4189, 0.5, 0.4099, 0.5, 0.4526, 0.5, 0.4601, 0.5, 0.4328, 0.5, 0.4189, 0.5, 0.4601, 0.5, 0.4691, 0.5, 0.4512, 0.5, 0.4328, 0.5, 0.4691, 0.5, 0.4792, 0.5, 0.4729, 0.5, 0.4512, 0.5, 0.4792, 0.5, 0.4896, 0.5, 0.4959, 0.5, 0.4729, 0.5, 0.4896, 0.5, 0.4996, 0.5, 0.5176, 0.5, 0.4959, 0.5, 0.4996, 0.5, 0.5087, 0.5, 0.536, 0.5, 0.5176, 0.5, 0.5087, 0.5, 0.5161, 0.5, 0.5498, 0.5, 0.536, 0.5, 0.5161, 0.5, 0.5217, 0.5, 0.5588, 0.5, 0.5498, 0.5, 0.5217, 0.5, 0.5253, 0.5, 0.5634, 0.5, 0.5588, 0.5, 0.5253, 0.5, 0.527, 0.5, 0.5641, 0.5, 0.5634, 0.5, 0.527, 0.5, 0.527, 0.5, 0.5618, 0.5, 0.5641, 0.5, 0.527, 0.5, 0.5253, 0.5, 0.5571, 0.5, 0.5618, 0.5, 0.5078, 0.5, 0.5063, 0.5, 0.5224, 0.5, 0.5253, 0.5, 0.5063, 0.5, 0.5042, 0.5, 0.5183, 0.5, 0.5224, 0.5, 0.5042, 0.5, 0.5014, 0.5, 0.5133, 0.5, 0.5183, 0.5, 0.5014, 0.5, 0.4982, 0.5, 0.5076, 0.5, 0.5133, 0.5, 0.4982, 0.5, 0.4945, 0.5, 0.5013, 0.5, 0.5076, 0.5, 0.4945, 0.5, 0.4906, 0.5, 0.4947, 0.5, 0.5013, 0.5, 0.4906, 0.5, 0.4865, 0.5, 0.4878, 0.5, 0.4947, 0.5, 0.4865, 0.5, 0.4823, 0.5, 0.4809, 0.5, 0.4878, 0.5, 0.4823, 0.5, 0.4782, 0.5, 0.4741, 0.5, 0.4809, 0.5, 0.4782, 0.5, 0.4743, 0.5, 0.4674, 0.5, 0.4741, 0.5, 0.4743, 0.5, 0.4706, 0.5, 0.4612, 0.5, 0.4674, 0.5, 0.4706, 0.5, 0.4673, 0.5, 0.4555, 0.5, 0.4612, 0.5, 0.4673, 0.5, 0.4646, 0.5, 0.4505, 0.5, 0.4555, 0.5, 0.4646, 0.5, 0.4624, 0.5, 0.4464, 0.5, 0.4505, 0.5, 0.4624, 0.5, 0.461, 0.5, 0.4434, 0.5, 0.4464, 0.5, 0.461, 0.5, 0.4604, 0.5, 0.4418, 0.5, 0.4434, 0.5, 0.4604, 0.5, 0.4608, 0.5, 0.4417, 0.5, 0.4418, 0.5, 0.4608, 0.5, 0.4621, 0.5, 0.4434, 0.5, 0.4417, 0.5, 0.4621, 0.5, 0.4644, 0.5, 0.447, 0.5, 0.4434, 0.5, 0.4644, 0.5, 0.4676, 0.5, 0.4526, 0.5, 0.447, 0.5, 0.4676, 0.5, 0.4717, 0.5, 0.4601, 0.5, 0.4526, 0.5, 0.4717, 0.5, 0.4765, 0.5, 0.4691, 0.5, 0.4601, 0.5, 0.4765, 0.5, 0.4817, 0.5, 0.4792, 0.5, 0.4691, 0.5, 0.4817, 0.5, 0.487, 0.5, 0.4896, 0.5, 0.4792, 0.5, 0.487, 0.5, 0.4922, 0.5, 0.4996, 0.5, 0.4896, 0.5, 0.4922, 0.5, 0.497, 0.5, 0.5087, 0.5, 0.4996, 0.5, 0.497, 0.5, 0.5011, 0.5, 0.5161, 0.5, 0.5087, 0.5, 0.5011, 0.5, 0.5044, 0.5, 0.5217, 0.5, 0.5161, 0.5, 0.5044, 0.5, 0.5067, 0.5, 0.5253, 0.5, 0.5217, 0.5, 0.5067, 0.5, 0.508, 0.5, 0.527, 0.5, 0.5253, 0.5, 0.508, 0.5, 0.5083, 0.5, 0.527, 0.5, 0.527, 0.5, 0.5083, 0.5, 0.5078, 0.5, 0.5253, 0.5, 0.527, 0.5])
me_sphere.use_remesh_fix_poles = True
me_sphere.use_remesh_preserve_attributes = False
me_sphere.update()
me_cylinder_001 = bpy.data.meshes.new('Cylinder.001')
me_cylinder_001.from_pydata([(0.0, 1.0, -1.0), (0.0, 1.0, 2.145), (0.1951, 0.9808, -1.0), (0.1951, 0.9808, 2.145), (0.3827, 0.9239, -1.0), (0.3827, 0.9239, 2.145), (0.5556, 0.8315, -1.0), (0.5556, 0.8315, 2.145), (0.7071, 0.7071, -1.0), (0.7071, 0.7071, 2.145), (0.8315, 0.5556, -1.0), (0.8315, 0.5556, 2.145), (0.9239, 0.3827, -1.0), (0.9239, 0.3827, 2.145), (0.9808, 0.1951, -1.0), (0.9808, 0.1951, 2.145), (1.0, -4.371e-08, -1.0), (1.0, -4.371e-08, 2.145), (0.9808, -0.1951, -1.0), (0.9808, -0.1951, 2.145), (0.9239, -0.3827, -1.0), (0.9239, -0.3827, 2.145), (0.8315, -0.5556, -1.0), (0.8315, -0.5556, 2.145), (0.7071, -0.7071, -1.0), (0.7071, -0.7071, 2.145), (0.5556, -0.8315, -1.0), (0.5556, -0.8315, 2.145), (0.3827, -0.9239, -1.0), (0.3827, -0.9239, 2.145), (0.1951, -0.9808, -1.0), (0.1951, -0.9808, 2.145), (-8.742e-08, -1.0, -1.0), (-8.742e-08, -1.0, 2.145), (-0.1951, -0.9808, -1.0), (-0.1951, -0.9808, 2.145), (-0.3827, -0.9239, -1.0), (-0.3827, -0.9239, 2.145), (-0.5556, -0.8315, -1.0), (-0.5556, -0.8315, 2.145), (-0.7071, -0.7071, -1.0), (-0.7071, -0.7071, 2.145), (-0.8315, -0.5556, -1.0), (-0.8315, -0.5556, 2.145), (-0.9239, -0.3827, -1.0), (-0.9239, -0.3827, 2.145), (-0.9808, -0.1951, -1.0), (-0.9808, -0.1951, 2.145), (-1.0, 1.192e-08, -1.0), (-1.0, 1.192e-08, 2.145), (-0.9808, 0.1951, -1.0), (-0.9808, 0.1951, 2.145), (-0.9239, 0.3827, -1.0), (-0.9239, 0.3827, 2.145), (-0.8315, 0.5556, -1.0), (-0.8315, 0.5556, 2.145), (-0.7071, 0.7071, -1.0), (-0.7071, 0.7071, 2.145), (-0.5556, 0.8315, -1.0), (-0.5556, 0.8315, 2.145), (-0.3827, 0.9239, -1.0), (-0.3827, 0.9239, 2.145), (-0.1951, 0.9808, -1.0), (-0.1951, 0.9808, 2.145)], [], [(0, 1, 3, 2), (2, 3, 5, 4), (4, 5, 7, 6), (6, 7, 9, 8), (8, 9, 11, 10), (10, 11, 13, 12), (12, 13, 15, 14), (14, 15, 17, 16), (16, 17, 19, 18), (18, 19, 21, 20), (20, 21, 23, 22), (22, 23, 25, 24), (24, 25, 27, 26), (26, 27, 29, 28), (28, 29, 31, 30), (30, 31, 33, 32), (32, 33, 35, 34), (34, 35, 37, 36), (36, 37, 39, 38), (38, 39, 41, 40), (40, 41, 43, 42), (42, 43, 45, 44), (44, 45, 47, 46), (46, 47, 49, 48), (48, 49, 51, 50), (50, 51, 53, 52), (52, 53, 55, 54), (54, 55, 57, 56), (56, 57, 59, 58), (58, 59, 61, 60), (3, 1, 63, 61, 59, 57, 55, 53, 51, 49, 47, 45, 43, 41, 39, 37, 35, 33, 31, 29, 27, 25, 23, 21, 19, 17, 15, 13, 11, 9, 7, 5), (60, 61, 63, 62), (62, 63, 1, 0), (0, 2, 4, 6, 8, 10, 12, 14, 16, 18, 20, 22, 24, 26, 28, 30, 32, 34, 36, 38, 40, 42, 44, 46, 48, 50, 52, 54, 56, 58, 60, 62)])
_uv = me_cylinder_001.uv_layers.new(name='UVMap')
_uv.uv.foreach_set('vector', [1.0, 0.5, 1.0, 1.0, 0.9688, 1.0, 0.9688, 0.5, 0.9688, 0.5, 0.9688, 1.0, 0.9375, 1.0, 0.9375, 0.5, 0.9375, 0.5, 0.9375, 1.0, 0.9062, 1.0, 0.9062, 0.5, 0.9062, 0.5, 0.9062, 1.0, 0.875, 1.0, 0.875, 0.5, 0.875, 0.5, 0.875, 1.0, 0.8438, 1.0, 0.8438, 0.5, 0.8438, 0.5, 0.8438, 1.0, 0.8125, 1.0, 0.8125, 0.5, 0.8125, 0.5, 0.8125, 1.0, 0.7812, 1.0, 0.7812, 0.5, 0.7812, 0.5, 0.7812, 1.0, 0.75, 1.0, 0.75, 0.5, 0.75, 0.5, 0.75, 1.0, 0.7188, 1.0, 0.7188, 0.5, 0.7188, 0.5, 0.7188, 1.0, 0.6875, 1.0, 0.6875, 0.5, 0.6875, 0.5, 0.6875, 1.0, 0.6562, 1.0, 0.6562, 0.5, 0.6562, 0.5, 0.6562, 1.0, 0.625, 1.0, 0.625, 0.5, 0.625, 0.5, 0.625, 1.0, 0.5938, 1.0, 0.5938, 0.5, 0.5938, 0.5, 0.5938, 1.0, 0.5625, 1.0, 0.5625, 0.5, 0.5625, 0.5, 0.5625, 1.0, 0.5312, 1.0, 0.5312, 0.5, 0.5312, 0.5, 0.5312, 1.0, 0.5, 1.0, 0.5, 0.5, 0.5, 0.5, 0.5, 1.0, 0.4688, 1.0, 0.4688, 0.5, 0.4688, 0.5, 0.4688, 1.0, 0.4375, 1.0, 0.4375, 0.5, 0.4375, 0.5, 0.4375, 1.0, 0.4062, 1.0, 0.4062, 0.5, 0.4062, 0.5, 0.4062, 1.0, 0.375, 1.0, 0.375, 0.5, 0.375, 0.5, 0.375, 1.0, 0.3438, 1.0, 0.3438, 0.5, 0.3438, 0.5, 0.3438, 1.0, 0.3125, 1.0, 0.3125, 0.5, 0.3125, 0.5, 0.3125, 1.0, 0.2812, 1.0, 0.2812, 0.5, 0.2812, 0.5, 0.2812, 1.0, 0.25, 1.0, 0.25, 0.5, 0.25, 0.5, 0.25, 1.0, 0.2188, 1.0, 0.2188, 0.5, 0.2188, 0.5, 0.2188, 1.0, 0.1875, 1.0, 0.1875, 0.5, 0.1875, 0.5, 0.1875, 1.0, 0.1562, 1.0, 0.1562, 0.5, 0.1562, 0.5, 0.1562, 1.0, 0.125, 1.0, 0.125, 0.5, 0.125, 0.5, 0.125, 1.0, 0.09375, 1.0, 0.09375, 0.5, 0.09375, 0.5, 0.09375, 1.0, 0.0625, 1.0, 0.0625, 0.5, 0.2968, 0.4854, 0.25, 0.49, 0.2032, 0.4854, 0.1582, 0.4717, 0.1167, 0.4496, 0.08029, 0.4197, 0.05045, 0.3833, 0.02827, 0.3418, 0.01461, 0.2968, 0.01, 0.25, 0.01461, 0.2032, 0.02827, 0.1582, 0.05045, 0.1167, 0.08029, 0.08029, 0.1167, 0.05045, 0.1582, 0.02827, 0.2032, 0.01461, 0.25, 0.01, 0.2968, 0.01461, 0.3418, 0.02827, 0.3833, 0.05045, 0.4197, 0.08029, 0.4496, 0.1167, 0.4717, 0.1582, 0.4854, 0.2032, 0.49, 0.25, 0.4854, 0.2968, 0.4717, 0.3418, 0.4496, 0.3833, 0.4197, 0.4197, 0.3833, 0.4496, 0.3418, 0.4717, 0.0625, 0.5, 0.0625, 1.0, 0.03125, 1.0, 0.03125, 0.5, 0.03125, 0.5, 0.03125, 1.0, 0.0, 1.0, 0.0, 0.5, 0.75, 0.49, 0.7968, 0.4854, 0.8418, 0.4717, 0.8833, 0.4496, 0.9197, 0.4197, 0.9496, 0.3833, 0.9717, 0.3418, 0.9854, 0.2968, 0.99, 0.25, 0.9854, 0.2032, 0.9717, 0.1582, 0.9496, 0.1167, 0.9197, 0.08029, 0.8833, 0.05045, 0.8418, 0.02827, 0.7968, 0.01461, 0.75, 0.01, 0.7032, 0.01461, 0.6582, 0.02827, 0.6167, 0.05045, 0.5803, 0.08029, 0.5504, 0.1167, 0.5283, 0.1582, 0.5146, 0.2032, 0.51, 0.25, 0.5146, 0.2968, 0.5283, 0.3418, 0.5504, 0.3833, 0.5803, 0.4197, 0.6167, 0.4496, 0.6582, 0.4717, 0.7032, 0.4854])
me_cylinder_001.use_remesh_fix_poles = True
me_cylinder_001.use_remesh_preserve_attributes = False
me_cylinder_001.update()
me_cube_001 = bpy.data.meshes.new('Cube.001')
me_cube_001.from_pydata([(0.5038, -0.5973, -0.01452), (0.3726, -0.7314, 0.6655), (0.5038, -0.1821, -0.01452), (0.3726, -0.05139, 0.6655), (0.9191, -0.5973, -0.01452), (1.053, -0.7314, 0.6655), (0.9191, -0.1821, -0.01452), (1.053, -0.05139, 0.6655), (0.5038, -0.452, -0.01452), (0.3726, -0.4934, 0.6655), (0.9191, -0.452, -0.01452), (1.053, -0.4934, 0.6655), (0.3726, -0.2721, 0.6655), (0.9191, -0.3169, -0.01452), (0.5038, -0.3169, -0.01452), (1.053, -0.2721, 0.6655), (0.7761, -0.1821, -0.01452), (0.8185, -0.05139, 0.6655), (0.7761, -0.5973, -0.01452), (0.8185, -0.7314, 0.6655), (0.7761, -0.452, -0.01452), (0.7761, -0.3169, -0.01452), (0.6395, -0.1821, -0.01452), (0.5948, -0.7314, 0.6655), (0.6395, -0.452, -0.01452), (0.6395, -0.3169, -0.01452), (0.5948, -0.05139, 0.6655), (0.6395, -0.5973, -0.01452), (0.5038, -0.3844, -0.01452), (0.9191, -0.3844, -0.01452), (0.7761, -0.3844, -0.01452), (0.6395, -0.3844, -0.01452), (0.5038, -0.5247, -0.01452), (1.053, -0.6124, 0.6655), (0.3726, -0.6124, 0.6655), (0.9191, -0.5247, -0.01452), (0.7761, -0.5247, -0.01452), (0.6395, -0.5247, -0.01452), (0.3726, -0.1617, 0.6655), (0.9191, -0.2495, -0.01452), (0.5038, -0.2495, -0.01452), (1.053, -0.1617, 0.6655), (0.7761, -0.2495, -0.01452), (0.6395, -0.2495, -0.01452), (0.9356, -0.05139, 0.6655), (0.8476, -0.5973, -0.01452), (0.8476, -0.1821, -0.01452), (0.9356, -0.7314, 0.6655), (0.8476, -0.452, -0.01452), (0.8476, -0.3169, -0.01452), (0.8476, -0.3844, -0.01452), (0.8476, -0.5247, -0.01452), (0.8476, -0.2495, -0.01452), (0.7078, -0.5973, -0.01452), (0.7078, -0.1821, -0.01452), (0.7078, -0.452, -0.01452), (0.7078, -0.3169, -0.01452), (0.7078, -0.3844, -0.01452), (0.7078, -0.5247, -0.01452), (0.7078, -0.2495, -0.01452), (0.5717, -0.1821, -0.01452), (0.4837, -0.7314, 0.6655), (0.5717, -0.452, -0.01452), (0.5717, -0.3169, -0.01452), (0.4837, -0.05139, 0.6655), (0.5717, -0.5973, -0.01452), (0.5717, -0.3844, -0.01452), (0.5717, -0.5247, -0.01452), (0.5717, -0.2495, -0.01452), (1.094, -0.05139, 0.6574), (0.96, -0.1821, -0.02256), (0.96, -0.2495, -0.02256), (1.094, -0.6124, 0.6574), (1.094, -0.7314, 0.6574), (0.96, -0.5973, -0.02256), (0.96, -0.5247, -0.02256), (1.094, -0.1617, 0.6574), (1.012, -0.5247, -0.03276), (1.012, -0.452, -0.03276), (1.145, -0.4934, 0.6472), (1.145, -0.1617, 0.6472), (1.145, -0.2721, 0.6472), (1.012, -0.3169, -0.03276), (1.145, -0.6124, 0.6472), (1.012, -0.2495, -0.03276), (1.164, -0.3828, 0.6436), (1.164, -0.4934, 0.6436), (1.03, -0.452, -0.03638), (1.03, -0.3844, -0.03638), (1.03, -0.3169, -0.03638), (1.164, -0.2721, 0.6436), (0.3726, -0.02206, 0.6598), (0.5038, -0.1528, -0.02016), (0.5717, -0.1528, -0.02016), (0.9356, -0.02206, 0.6598), (1.053, -0.02206, 0.6598), (0.9191, -0.1528, -0.02016), (0.8476, -0.1528, -0.02016), (0.4837, -0.02206, 0.6598), (0.8476, -0.09993, -0.03032), (0.7761, -0.09993, -0.03032), (0.8185, 0.03078, 0.6497), (0.4837, 0.03078, 0.6497), (0.5948, 0.03078, 0.6497), (0.6395, -0.09993, -0.03032), (0.9356, 0.03078, 0.6497), (0.5717, -0.09993, -0.03032), (0.7067, 0.04939, 0.6461), (0.8185, 0.04939, 0.6461), (0.7761, -0.08132, -0.0339), (0.7078, -0.08132, -0.0339), (0.6395, -0.08132, -0.0339), (0.5948, 0.04939, 0.6461), (0.4753, -0.5247, -0.02004), (0.4753, -0.5973, -0.02004), (0.344, -0.7314, 0.66), (0.344, -0.1617, 0.66), (0.344, -0.05139, 0.66), (0.4753, -0.1821, -0.02004), (0.344, -0.6124, 0.66), (0.4753, -0.2495, -0.02004), (0.3034, -0.6124, 0.6521), (0.3034, -0.4934, 0.6521), (0.4347, -0.452, -0.02787), (0.4347, -0.2495, -0.02787), (0.4347, -0.3169, -0.02787), (0.3034, -0.2721, 0.6521), (0.4347, -0.5247, -0.02787), (0.3034, -0.1617, 0.6521), (0.4127, -0.3844, -0.03211), (0.4127, -0.452, -0.03211), (0.2815, -0.4934, 0.6479), (0.2815, -0.3828, 0.6479), (0.2815, -0.2721, 0.6479), (0.4127, -0.3169, -0.03211), (0.5038, -0.6202, -0.01903), (0.3726, -0.7543, 0.661), (1.053, -0.7543, 0.661), (0.9191, -0.6202, -0.01903), (0.8476, -0.6202, -0.01903), (0.4837, -0.7543, 0.661), (0.9356, -0.7543, 0.661), (0.5717, -0.6202, -0.01903), (1.053, -0.7734, 0.6572), (0.9191, -0.6393, -0.02281), (0.8476, -0.6393, -0.02281), (0.9356, -0.7734, 0.6572), (1.052, -0.7453, 0.6628), (0.9185, -0.6113, -0.01717), (1.093, -0.7453, 0.6548), (0.9595, -0.6113, -0.02521), (0.9356, -0.8076, 0.6505), (0.8185, -0.8076, 0.6505), (0.7761, -0.6735, -0.02955), (0.5717, -0.6735, -0.02955), (0.6395, -0.6735, -0.02955), (0.5948, -0.8076, 0.6505), (0.8476, -0.6735, -0.02955), (0.4837, -0.8076, 0.6505), (0.7078, -0.6873, -0.03227), (0.7761, -0.6873, -0.03227), (0.8185, -0.8214, 0.6477), (0.7067, -0.8214, 0.6477), (0.5948, -0.8214, 0.6477), (0.6395, -0.6873, -0.03227), (0.3726, -0.7314, 0.6655), (0.3726, -0.05139, 0.6655), (1.053, -0.7314, 0.6655), (1.053, -0.05139, 0.6655), (0.3726, -0.4934, 0.6655), (1.053, -0.4934, 0.6655), (0.3726, -0.2721, 0.6655), (1.053, -0.2721, 0.6655), (0.8185, -0.05139, 0.6655), (0.8185, -0.7314, 0.6655), (0.8185, -0.4934, 0.6655), (0.8185, -0.2721, 0.6655), (0.5948, -0.7314, 0.6655), (0.5948, -0.05139, 0.6655), (0.5948, -0.4934, 0.6655), (0.5948, -0.2721, 0.6655), (1.053, -0.3828, 0.6655), (0.3726, -0.3828, 0.6655), (0.8185, -0.3828, 0.6655), (0.5948, -0.3828, 0.6655), (1.053, -0.6124, 0.6655), (0.3726, -0.6124, 0.6655), (0.8185, -0.6124, 0.6655), (0.5948, -0.6124, 0.6655), (0.3726, -0.1617, 0.6655), (1.053, -0.1617, 0.6655), (0.8185, -0.1617, 0.6655), (0.5948, -0.1617, 0.6655), (0.9356, -0.05139, 0.6655), (0.9356, -0.4934, 0.6655), (0.9356, -0.2721, 0.6655), (0.9356, -0.7314, 0.6655), (0.9356, -0.3828, 0.6655), (0.9356, -0.6124, 0.6655), (0.9356, -0.1617, 0.6655), (0.7067, -0.05139, 0.6655), (0.7067, -0.4934, 0.6655), (0.7067, -0.2721, 0.6655), (0.7067, -0.7314, 0.6655), (0.7067, -0.3828, 0.6655), (0.7067, -0.6124, 0.6655), (0.7067, -0.1617, 0.6655), (0.4837, -0.7314, 0.6655), (0.4837, -0.05139, 0.6655), (0.4837, -0.4934, 0.6655), (0.4837, -0.2721, 0.6655), (0.4837, -0.3828, 0.6655), (0.4837, -0.6124, 0.6655), (0.4837, -0.1617, 0.6655), (1.094, -0.05139, 0.6574), (1.094, -0.6124, 0.6574), (1.094, -0.7314, 0.6574), (1.094, -0.1617, 0.6574), (1.145, -0.4934, 0.6472), (1.145, -0.1617, 0.6472), (1.145, -0.2721, 0.6472), (1.145, -0.6124, 0.6472), (1.164, -0.3828, 0.6436), (1.164, -0.4934, 0.6436), (1.164, -0.2721, 0.6436), (0.3726, -0.02206, 0.6598), (0.9356, -0.02206, 0.6598), (1.053, -0.02206, 0.6598), (0.4837, -0.02206, 0.6598), (0.8185, 0.03078, 0.6497), (0.4837, 0.03078, 0.6497), (0.5948, 0.03078, 0.6497), (0.9356, 0.03078, 0.6497), (0.7067, 0.04939, 0.6461), (0.8185, 0.04939, 0.6461), (0.5948, 0.04939, 0.6461), (0.344, -0.7314, 0.66), (0.344, -0.1617, 0.66), (0.344, -0.05139, 0.66), (0.344, -0.6124, 0.66), (0.3034, -0.6124, 0.6521), (0.3034, -0.4934, 0.6521), (0.3034, -0.2721, 0.6521), (0.3034, -0.1617, 0.6521), (0.2815, -0.4934, 0.6479), (0.2815, -0.3828, 0.6479), (0.2815, -0.2721, 0.6479), (0.3726, -0.7543, 0.661), (1.053, -0.7543, 0.661), (0.4837, -0.7543, 0.661), (0.9356, -0.7543, 0.661), (1.053, -0.7734, 0.6572), (0.9356, -0.7734, 0.6572), (1.052, -0.7453, 0.6628), (1.093, -0.7453, 0.6548), (0.9356, -0.8076, 0.6505), (0.8185, -0.8076, 0.6505), (0.5948, -0.8076, 0.6505), (0.4837, -0.8076, 0.6505), (0.8185, -0.8214, 0.6477), (0.7067, -0.8214, 0.6477), (0.5948, -0.8214, 0.6477)], [], [(0, 1, 115, 114), (60, 2, 92, 93), (6, 7, 69, 70), (45, 4, 138, 139), (51, 35, 4, 45), (73, 72, 215, 216), (79, 11, 170, 218), (50, 29, 10, 48), (10, 29, 88, 87), (38, 40, 124, 128), (15, 13, 82, 81), (52, 39, 13, 49), (162, 161, 259, 260), (8, 9, 131, 130), (107, 112, 235, 233), (59, 42, 21, 56), (57, 30, 20, 55), (33, 83, 221, 185), (147, 149, 254, 253), (58, 36, 18, 53), (61, 65, 154, 158), (16, 54, 110, 109), (16, 17, 101, 100), (67, 37, 27, 65), (66, 31, 24, 62), (68, 43, 25, 63), (7, 95, 227, 168), (122, 121, 240, 241), (80, 41, 190, 219), (53, 18, 160, 159), (163, 162, 260, 261), (63, 25, 31, 66), (12, 133, 246, 171), (56, 21, 30, 57), (28, 8, 130, 129), (29, 13, 89, 88), (49, 13, 29, 50), (15, 81, 220, 172), (98, 91, 225, 228), (62, 24, 37, 67), (55, 20, 36, 58), (108, 107, 233, 234), (3, 117, 238, 166), (131, 9, 169, 244), (48, 10, 35, 51), (143, 137, 248, 251), (44, 105, 232, 193), (60, 22, 43, 68), (54, 16, 42, 59), (141, 146, 252, 250), (151, 47, 196, 255), (46, 6, 39, 52), (102, 64, 208, 230), (8, 32, 127, 123), (16, 46, 52, 42), (19, 152, 256, 174), (20, 48, 51, 36), (116, 38, 189, 237), (21, 49, 50, 30), (132, 131, 244, 245), (1, 0, 135, 136), (83, 79, 218, 221), (95, 94, 226, 227), (26, 103, 231, 178), (42, 52, 49, 21), (30, 50, 48, 20), (36, 51, 45, 18), (22, 60, 106, 104), (22, 54, 59, 43), (146, 143, 251, 252), (24, 55, 58, 37), (156, 23, 177, 257), (25, 56, 57, 31), (115, 1, 165, 236), (81, 80, 219, 220), (61, 158, 258, 207), (101, 17, 173, 229), (34, 119, 239, 186), (17, 16, 109, 108), (37, 58, 53, 27), (31, 57, 55, 24), (43, 59, 56, 25), (133, 132, 245, 246), (2, 60, 68, 40), (11, 86, 223, 170), (8, 62, 67, 32), (23, 163, 261, 177), (14, 63, 66, 28), (40, 68, 63, 14), (28, 66, 62, 8), (32, 67, 65, 0), (7, 6, 96, 95), (47, 141, 250, 196), (90, 15, 172, 224), (41, 76, 217, 190), (18, 45, 157, 153), (75, 72, 73, 74), (70, 69, 76, 71), (4, 35, 75, 74), (74, 73, 149, 150), (41, 39, 71, 76), (137, 5, 167, 248), (39, 6, 70, 71), (35, 33, 72, 75), (84, 80, 81, 82), (78, 79, 83, 77), (119, 115, 236, 239), (39, 41, 80, 84), (10, 11, 79, 78), (13, 39, 84, 82), (33, 35, 77, 83), (35, 10, 78, 77), (88, 85, 86, 87), (89, 90, 85, 88), (121, 34, 186, 240), (140, 61, 207, 249), (13, 15, 90, 89), (11, 10, 87, 86), (97, 94, 95, 96), (92, 91, 98, 93), (6, 46, 97, 96), (64, 60, 93, 98), (158, 156, 257, 258), (126, 12, 171, 242), (46, 44, 94, 97), (2, 3, 91, 92), (106, 102, 103, 104), (100, 101, 105, 99), (26, 22, 104, 103), (46, 16, 100, 99), (105, 101, 229, 232), (60, 64, 102, 106), (117, 116, 237, 238), (44, 46, 99, 105), (110, 107, 108, 109), (111, 112, 107, 110), (22, 26, 112, 111), (9, 122, 241, 169), (54, 22, 111, 110), (38, 128, 243, 189), (120, 116, 117, 118), (114, 115, 119, 113), (40, 38, 116, 120), (2, 40, 120, 118), (69, 7, 168, 214), (34, 32, 113, 119), (32, 0, 114, 113), (3, 2, 118, 117), (127, 121, 122, 123), (125, 126, 128, 124), (9, 8, 123, 122), (1, 136, 247, 165), (85, 90, 224, 222), (32, 34, 121, 127), (40, 14, 125, 124), (14, 12, 126, 125), (129, 132, 133, 134), (130, 131, 132, 129), (103, 102, 230, 231), (72, 33, 185, 215), (14, 28, 129, 134), (12, 14, 134, 133), (142, 140, 136, 135), (141, 139, 145, 146), (65, 61, 140, 142), (0, 65, 142, 135), (161, 19, 174, 259), (4, 5, 137, 138), (47, 45, 139, 141), (152, 151, 255, 256), (144, 143, 146, 145), (138, 137, 143, 144), (91, 3, 166, 225), (139, 138, 144, 145), (147, 148, 150, 149), (112, 26, 178, 235), (5, 4, 148, 147), (4, 74, 150, 148), (157, 151, 152, 153), (155, 156, 158, 154), (27, 23, 156, 155), (76, 69, 214, 217), (86, 85, 222, 223), (19, 18, 153, 152), (45, 47, 151, 157), (65, 27, 155, 154), (159, 162, 163, 164), (160, 161, 162, 159), (23, 27, 164, 163), (94, 44, 193, 226), (18, 19, 161, 160), (27, 53, 159, 164), (212, 186, 165, 207), (211, 182, 169, 209), (213, 189, 171, 210), (199, 191, 176, 195), (197, 183, 175, 194), (198, 187, 174, 196), (206, 192, 180, 202), (204, 184, 179, 201), (205, 188, 177, 203), (202, 180, 184, 204), (195, 176, 183, 197), (210, 171, 182, 211), (201, 179, 188, 205), (194, 175, 187, 198), (165, 186, 239, 236), (209, 169, 186, 212), (190, 172, 220, 219), (200, 178, 192, 206), (193, 173, 191, 199), (208, 166, 189, 213), (185, 167, 216, 215), (168, 193, 199, 190), (170, 194, 198, 185), (172, 195, 197, 181), (185, 198, 196, 167), (181, 197, 194, 170), (190, 199, 195, 172), (173, 200, 206, 191), (175, 201, 205, 187), (176, 202, 204, 183), (203, 177, 261, 260), (187, 205, 203, 174), (183, 204, 201, 175), (191, 206, 202, 176), (178, 208, 213, 192), (179, 209, 212, 188), (180, 210, 211, 184), (192, 213, 210, 180), (184, 211, 209, 179), (188, 212, 207, 177), (168, 190, 217, 214), (170, 185, 221, 218), (172, 181, 222, 224), (181, 170, 223, 222), (193, 168, 227, 226), (166, 208, 228, 225), (208, 178, 231, 230), (173, 193, 232, 229), (178, 200, 233, 235), (200, 173, 234, 233), (189, 166, 238, 237), (171, 189, 243, 242), (186, 169, 241, 240), (182, 171, 246, 245), (169, 182, 245, 244), (207, 165, 247, 249), (167, 196, 250, 248), (248, 250, 252, 251), (216, 167, 253, 254), (177, 207, 258, 257), (196, 174, 256, 255), (174, 203, 260, 259), (149, 73, 216, 254), (136, 140, 249, 247), (17, 108, 234, 173), (64, 98, 228, 208), (5, 147, 253, 167), (128, 126, 242, 243)])
_uv = me_cube_001.uv_layers.new(name='UVMap')
_uv.uv.foreach_set('vector', [0.375, 1.0, 0.625, 1.0, 0.625, 1.0, 0.375, 1.0, 0.1658, 0.5, 0.125, 0.5, 0.125, 0.5, 0.1658, 0.5, 0.375, 0.5, 0.625, 0.5, 0.625, 0.5, 0.375, 0.5, 0.332, 0.75, 0.375, 0.75, 0.375, 0.75, 0.332, 0.75, 0.332, 0.7063, 0.375, 0.7063, 0.375, 0.75, 0.332, 0.75, 0.625, 0.75, 0.625, 0.7063, 0.625, 0.7063, 0.625, 0.75, 0.625, 0.6625, 0.625, 0.6625, 0.625, 0.6625, 0.625, 0.6625, 0.332, 0.6218, 0.375, 0.6218, 0.375, 0.6625, 0.332, 0.6625, 0.375, 0.6625, 0.375, 0.6218, 0.375, 0.6218, 0.375, 0.6625, 0.625, 0.2094, 0.375, 0.2094, 0.375, 0.2094, 0.625, 0.2094, 0.625, 0.5811, 0.375, 0.5811, 0.375, 0.5811, 0.625, 0.5811, 0.332, 0.5406, 0.375, 0.5406, 0.375, 0.5811, 0.332, 0.5811, 0.625, 0.8772, 0.625, 0.8361, 0.625, 0.8361, 0.625, 0.8772, 0.375, 0.08749, 0.625, 0.08749, 0.625, 0.08749, 0.375, 0.08749, 0.625, 0.3728, 0.625, 0.3317, 0.625, 0.3317, 0.625, 0.3728, 0.2478, 0.5406, 0.2889, 0.5406, 0.2889, 0.5811, 0.2478, 0.5811, 0.2478, 0.6218, 0.2889, 0.6218, 0.2889, 0.6625, 0.2478, 0.6625, 0.625, 0.7063, 0.625, 0.7063, 0.625, 0.7063, 0.625, 0.7063, 0.625, 0.75, 0.625, 0.75, 0.625, 0.75, 0.625, 0.75, 0.2478, 0.7063, 0.2889, 0.7063, 0.2889, 0.75, 0.2478, 0.75, 0.625, 0.9592, 0.375, 0.9592, 0.375, 0.9592, 0.625, 0.9592, 0.2889, 0.5, 0.2478, 0.5, 0.2478, 0.5, 0.2889, 0.5, 0.375, 0.4139, 0.625, 0.4139, 0.625, 0.4139, 0.375, 0.4139, 0.1658, 0.7063, 0.2067, 0.7063, 0.2067, 0.75, 0.1658, 0.75, 0.1658, 0.6218, 0.2067, 0.6218, 0.2067, 0.6625, 0.1658, 0.6625, 0.1658, 0.5406, 0.2067, 0.5406, 0.2067, 0.5811, 0.1658, 0.5811, 0.625, 0.5, 0.625, 0.5, 0.625, 0.5, 0.625, 0.5, 0.625, 0.08749, 0.625, 0.04374, 0.625, 0.04374, 0.625, 0.08749, 0.625, 0.5406, 0.625, 0.5406, 0.625, 0.5406, 0.625, 0.5406, 0.2478, 0.75, 0.2889, 0.75, 0.2889, 0.75, 0.2478, 0.75, 0.625, 0.9183, 0.625, 0.8772, 0.625, 0.8772, 0.625, 0.9183, 0.1658, 0.5811, 0.2067, 0.5811, 0.2067, 0.6218, 0.1658, 0.6218, 0.625, 0.1689, 0.625, 0.1689, 0.625, 0.1689, 0.625, 0.1689, 0.2478, 0.5811, 0.2889, 0.5811, 0.2889, 0.6218, 0.2478, 0.6218, 0.125, 0.6218, 0.125, 0.6625, 0.125, 0.6625, 0.125, 0.6218, 0.375, 0.6218, 0.375, 0.5811, 0.375, 0.5811, 0.375, 0.6218, 0.332, 0.5811, 0.375, 0.5811, 0.375, 0.6218, 0.332, 0.6218, 0.625, 0.5811, 0.625, 0.5811, 0.625, 0.5811, 0.625, 0.5811, 0.625, 0.2908, 0.625, 0.25, 0.625, 0.25, 0.625, 0.2908, 0.1658, 0.6625, 0.2067, 0.6625, 0.2067, 0.7063, 0.1658, 0.7063, 0.2478, 0.6625, 0.2889, 0.6625, 0.2889, 0.7063, 0.2478, 0.7063, 0.625, 0.4139, 0.625, 0.3728, 0.625, 0.3728, 0.625, 0.4139, 0.625, 0.25, 0.625, 0.25, 0.625, 0.25, 0.625, 0.25, 0.625, 0.08749, 0.625, 0.08749, 0.625, 0.08749, 0.625, 0.08749, 0.332, 0.6625, 0.375, 0.6625, 0.375, 0.7063, 0.332, 0.7063, 0.625, 0.75, 0.625, 0.75, 0.625, 0.75, 0.625, 0.75, 0.625, 0.457, 0.625, 0.457, 0.625, 0.457, 0.625, 0.457, 0.1658, 0.5, 0.2067, 0.5, 0.2067, 0.5406, 0.1658, 0.5406, 0.2478, 0.5, 0.2889, 0.5, 0.2889, 0.5406, 0.2478, 0.5406, 0.625, 0.793, 0.625, 0.793, 0.625, 0.793, 0.625, 0.793, 0.625, 0.793, 0.625, 0.793, 0.625, 0.793, 0.625, 0.793, 0.332, 0.5, 0.375, 0.5, 0.375, 0.5406, 0.332, 0.5406, 0.625, 0.2908, 0.625, 0.2908, 0.625, 0.2908, 0.625, 0.2908, 0.125, 0.6625, 0.125, 0.7063, 0.125, 0.7063, 0.125, 0.6625, 0.2889, 0.5, 0.332, 0.5, 0.332, 0.5406, 0.2889, 0.5406, 0.625, 0.8361, 0.625, 0.8361, 0.625, 0.8361, 0.625, 0.8361, 0.2889, 0.6625, 0.332, 0.6625, 0.332, 0.7063, 0.2889, 0.7063, 0.625, 0.2094, 0.625, 0.2094, 0.625, 0.2094, 0.625, 0.2094, 0.2889, 0.5811, 0.332, 0.5811, 0.332, 0.6218, 0.2889, 0.6218, 0.625, 0.1282, 0.625, 0.08749, 0.625, 0.08749, 0.625, 0.1282, 0.625, 1.0, 0.375, 1.0, 0.375, 1.0, 0.625, 1.0, 0.625, 0.7063, 0.625, 0.6625, 0.625, 0.6625, 0.625, 0.7063, 0.625, 0.5, 0.625, 0.457, 0.625, 0.457, 0.625, 0.5, 0.625, 0.3317, 0.625, 0.3317, 0.625, 0.3317, 0.625, 0.3317, 0.2889, 0.5406, 0.332, 0.5406, 0.332, 0.5811, 0.2889, 0.5811, 0.2889, 0.6218, 0.332, 0.6218, 0.332, 0.6625, 0.2889, 0.6625, 0.2889, 0.7063, 0.332, 0.7063, 0.332, 0.75, 0.2889, 0.75, 0.2067, 0.5, 0.1658, 0.5, 0.1658, 0.5, 0.2067, 0.5, 0.2067, 0.5, 0.2478, 0.5, 0.2478, 0.5406, 0.2067, 0.5406, 0.625, 0.793, 0.625, 0.75, 0.625, 0.75, 0.625, 0.793, 0.2067, 0.6625, 0.2478, 0.6625, 0.2478, 0.7063, 0.2067, 0.7063, 0.625, 0.9183, 0.625, 0.9183, 0.625, 0.9183, 0.625, 0.9183, 0.2067, 0.5811, 0.2478, 0.5811, 0.2478, 0.6218, 0.2067, 0.6218, 0.625, 1.0, 0.625, 1.0, 0.625, 1.0, 0.625, 1.0, 0.625, 0.5811, 0.625, 0.5406, 0.625, 0.5406, 0.625, 0.5811, 0.625, 0.9592, 0.625, 0.9592, 0.625, 0.9592, 0.625, 0.9592, 0.625, 0.4139, 0.625, 0.4139, 0.625, 0.4139, 0.625, 0.4139, 0.625, 0.04374, 0.625, 0.04374, 0.625, 0.04374, 0.625, 0.04374, 0.625, 0.4139, 0.375, 0.4139, 0.375, 0.4139, 0.625, 0.4139, 0.2067, 0.7063, 0.2478, 0.7063, 0.2478, 0.75, 0.2067, 0.75, 0.2067, 0.6218, 0.2478, 0.6218, 0.2478, 0.6625, 0.2067, 0.6625, 0.2067, 0.5406, 0.2478, 0.5406, 0.2478, 0.5811, 0.2067, 0.5811, 0.625, 0.1689, 0.625, 0.1282, 0.625, 0.1282, 0.625, 0.1689, 0.125, 0.5, 0.1658, 0.5, 0.1658, 0.5406, 0.125, 0.5406, 0.625, 0.6625, 0.625, 0.6625, 0.625, 0.6625, 0.625, 0.6625, 0.125, 0.6625, 0.1658, 0.6625, 0.1658, 0.7063, 0.125, 0.7063, 0.625, 0.9183, 0.625, 0.9183, 0.625, 0.9183, 0.625, 0.9183, 0.125, 0.5811, 0.1658, 0.5811, 0.1658, 0.6218, 0.125, 0.6218, 0.125, 0.5406, 0.1658, 0.5406, 0.1658, 0.5811, 0.125, 0.5811, 0.125, 0.6218, 0.1658, 0.6218, 0.1658, 0.6625, 0.125, 0.6625, 0.125, 0.7063, 0.1658, 0.7063, 0.1658, 0.75, 0.125, 0.75, 0.625, 0.5, 0.375, 0.5, 0.375, 0.5, 0.625, 0.5, 0.625, 0.793, 0.625, 0.793, 0.625, 0.793, 0.625, 0.793, 0.625, 0.5811, 0.625, 0.5811, 0.625, 0.5811, 0.625, 0.5811, 0.625, 0.5406, 0.625, 0.5406, 0.625, 0.5406, 0.625, 0.5406, 0.2889, 0.75, 0.332, 0.75, 0.332, 0.75, 0.2889, 0.75, 0.375, 0.7063, 0.625, 0.7063, 0.625, 0.75, 0.375, 0.75, 0.375, 0.5, 0.625, 0.5, 0.625, 0.5406, 0.375, 0.5406, 0.375, 0.75, 0.375, 0.7063, 0.375, 0.7063, 0.375, 0.75, 0.375, 0.75, 0.625, 0.75, 0.625, 0.75, 0.375, 0.75, 0.625, 0.5406, 0.375, 0.5406, 0.375, 0.5406, 0.625, 0.5406, 0.625, 0.75, 0.625, 0.75, 0.625, 0.75, 0.625, 0.75, 0.375, 0.5406, 0.375, 0.5, 0.375, 0.5, 0.375, 0.5406, 0.375, 0.7063, 0.625, 0.7063, 0.625, 0.7063, 0.375, 0.7063, 0.375, 0.5406, 0.625, 0.5406, 0.625, 0.5811, 0.375, 0.5811, 0.375, 0.6625, 0.625, 0.6625, 0.625, 0.7063, 0.375, 0.7063, 0.625, 0.04374, 0.625, 0.0, 0.625, 0.0, 0.625, 0.04374, 0.375, 0.5406, 0.625, 0.5406, 0.625, 0.5406, 0.375, 0.5406, 0.375, 0.6625, 0.625, 0.6625, 0.625, 0.6625, 0.375, 0.6625, 0.375, 0.5811, 0.375, 0.5406, 0.375, 0.5406, 0.375, 0.5811, 0.625, 0.7063, 0.375, 0.7063, 0.375, 0.7063, 0.625, 0.7063, 0.375, 0.7063, 0.375, 0.6625, 0.375, 0.6625, 0.375, 0.7063, 0.375, 0.6218, 0.625, 0.6218, 0.625, 0.6625, 0.375, 0.6625, 0.375, 0.5811, 0.625, 0.5811, 0.625, 0.6218, 0.375, 0.6218, 0.625, 0.04374, 0.625, 0.04374, 0.625, 0.04374, 0.625, 0.04374, 0.625, 0.9592, 0.625, 0.9592, 0.625, 0.9592, 0.625, 0.9592, 0.375, 0.5811, 0.625, 0.5811, 0.625, 0.5811, 0.375, 0.5811, 0.625, 0.6625, 0.375, 0.6625, 0.375, 0.6625, 0.625, 0.6625, 0.375, 0.457, 0.625, 0.457, 0.625, 0.5, 0.375, 0.5, 0.375, 0.25, 0.625, 0.25, 0.625, 0.2908, 0.375, 0.2908, 0.375, 0.5, 0.332, 0.5, 0.332, 0.5, 0.375, 0.5, 0.625, 0.2908, 0.375, 0.2908, 0.375, 0.2908, 0.625, 0.2908, 0.625, 0.9592, 0.625, 0.9183, 0.625, 0.9183, 0.625, 0.9592, 0.625, 0.1689, 0.625, 0.1689, 0.625, 0.1689, 0.625, 0.1689, 0.375, 0.457, 0.625, 0.457, 0.625, 0.457, 0.375, 0.457, 0.375, 0.25, 0.625, 0.25, 0.625, 0.25, 0.375, 0.25, 0.375, 0.2908, 0.625, 0.2908, 0.625, 0.3317, 0.375, 0.3317, 0.375, 0.4139, 0.625, 0.4139, 0.625, 0.457, 0.375, 0.457, 0.625, 0.3317, 0.375, 0.3317, 0.375, 0.3317, 0.625, 0.3317, 0.332, 0.5, 0.2889, 0.5, 0.2889, 0.5, 0.332, 0.5, 0.625, 0.457, 0.625, 0.4139, 0.625, 0.4139, 0.625, 0.457, 0.375, 0.2908, 0.625, 0.2908, 0.625, 0.2908, 0.375, 0.2908, 0.625, 0.25, 0.625, 0.2094, 0.625, 0.2094, 0.625, 0.25, 0.625, 0.457, 0.375, 0.457, 0.375, 0.457, 0.625, 0.457, 0.375, 0.3728, 0.625, 0.3728, 0.625, 0.4139, 0.375, 0.4139, 0.375, 0.3317, 0.625, 0.3317, 0.625, 0.3728, 0.375, 0.3728, 0.375, 0.3317, 0.625, 0.3317, 0.625, 0.3317, 0.375, 0.3317, 0.625, 0.08749, 0.625, 0.08749, 0.625, 0.08749, 0.625, 0.08749, 0.2478, 0.5, 0.2067, 0.5, 0.2067, 0.5, 0.2478, 0.5, 0.625, 0.2094, 0.625, 0.2094, 0.625, 0.2094, 0.625, 0.2094, 0.375, 0.2094, 0.625, 0.2094, 0.625, 0.25, 0.375, 0.25, 0.375, 0.0, 0.625, 0.0, 0.625, 0.04374, 0.375, 0.04374, 0.375, 0.2094, 0.625, 0.2094, 0.625, 0.2094, 0.375, 0.2094, 0.125, 0.5, 0.125, 0.5406, 0.125, 0.5406, 0.125, 0.5, 0.625, 0.5, 0.625, 0.5, 0.625, 0.5, 0.625, 0.5, 0.625, 0.04374, 0.375, 0.04374, 0.375, 0.04374, 0.625, 0.04374, 0.125, 0.7063, 0.125, 0.75, 0.125, 0.75, 0.125, 0.7063, 0.625, 0.25, 0.375, 0.25, 0.375, 0.25, 0.625, 0.25, 0.375, 0.04374, 0.625, 0.04374, 0.625, 0.08749, 0.375, 0.08749, 0.375, 0.1689, 0.625, 0.1689, 0.625, 0.2094, 0.375, 0.2094, 0.625, 0.08749, 0.375, 0.08749, 0.375, 0.08749, 0.625, 0.08749, 0.625, 1.0, 0.625, 1.0, 0.625, 1.0, 0.625, 1.0, 0.625, 0.6218, 0.625, 0.5811, 0.625, 0.5811, 0.625, 0.6218, 0.375, 0.04374, 0.625, 0.04374, 0.625, 0.04374, 0.375, 0.04374, 0.125, 0.5406, 0.125, 0.5811, 0.125, 0.5811, 0.125, 0.5406, 0.375, 0.1689, 0.625, 0.1689, 0.625, 0.1689, 0.375, 0.1689, 0.375, 0.1282, 0.625, 0.1282, 0.625, 0.1689, 0.375, 0.1689, 0.375, 0.08749, 0.625, 0.08749, 0.625, 0.1282, 0.375, 0.1282, 0.625, 0.3317, 0.625, 0.2908, 0.625, 0.2908, 0.625, 0.3317, 0.625, 0.7063, 0.625, 0.7063, 0.625, 0.7063, 0.625, 0.7063, 0.125, 0.5811, 0.125, 0.6218, 0.125, 0.6218, 0.125, 0.5811, 0.625, 0.1689, 0.375, 0.1689, 0.375, 0.1689, 0.625, 0.1689, 0.375, 0.9592, 0.625, 0.9592, 0.625, 1.0, 0.375, 1.0, 0.625, 0.793, 0.375, 0.793, 0.375, 0.793, 0.625, 0.793, 0.375, 0.9592, 0.625, 0.9592, 0.625, 0.9592, 0.375, 0.9592, 0.125, 0.75, 0.1658, 0.75, 0.1658, 0.75, 0.125, 0.75, 0.625, 0.8361, 0.625, 0.8361, 0.625, 0.8361, 0.625, 0.8361, 0.375, 0.75, 0.625, 0.75, 0.625, 0.75, 0.375, 0.75, 0.625, 0.793, 0.375, 0.793, 0.375, 0.793, 0.625, 0.793, 0.625, 0.8361, 0.625, 0.793, 0.625, 0.793, 0.625, 0.8361, 0.375, 0.75, 0.625, 0.75, 0.625, 0.793, 0.375, 0.793, 0.375, 0.75, 0.625, 0.75, 0.625, 0.75, 0.375, 0.75, 0.625, 0.25, 0.625, 0.25, 0.625, 0.25, 0.625, 0.25, 0.332, 0.75, 0.375, 0.75, 0.375, 0.75, 0.332, 0.75, 0.625, 0.75, 0.375, 0.75, 0.375, 0.75, 0.625, 0.75, 0.625, 0.3317, 0.625, 0.3317, 0.625, 0.3317, 0.625, 0.3317, 0.625, 0.75, 0.375, 0.75, 0.375, 0.75, 0.625, 0.75, 0.375, 0.75, 0.375, 0.75, 0.375, 0.75, 0.375, 0.75, 0.375, 0.793, 0.625, 0.793, 0.625, 0.8361, 0.375, 0.8361, 0.375, 0.9183, 0.625, 0.9183, 0.625, 0.9592, 0.375, 0.9592, 0.375, 0.9183, 0.625, 0.9183, 0.625, 0.9183, 0.375, 0.9183, 0.625, 0.5406, 0.625, 0.5, 0.625, 0.5, 0.625, 0.5406, 0.625, 0.6625, 0.625, 0.6218, 0.625, 0.6218, 0.625, 0.6625, 0.625, 0.8361, 0.375, 0.8361, 0.375, 0.8361, 0.625, 0.8361, 0.375, 0.793, 0.625, 0.793, 0.625, 0.793, 0.375, 0.793, 0.1658, 0.75, 0.2067, 0.75, 0.2067, 0.75, 0.1658, 0.75, 0.375, 0.8772, 0.625, 0.8772, 0.625, 0.9183, 0.375, 0.9183, 0.375, 0.8361, 0.625, 0.8361, 0.625, 0.8772, 0.375, 0.8772, 0.625, 0.9183, 0.375, 0.9183, 0.375, 0.9183, 0.625, 0.9183, 0.625, 0.457, 0.625, 0.457, 0.625, 0.457, 0.625, 0.457, 0.375, 0.8361, 0.625, 0.8361, 0.625, 0.8361, 0.375, 0.8361, 0.2067, 0.75, 0.2478, 0.75, 0.2478, 0.75, 0.2067, 0.75, 0.8342, 0.7063, 0.875, 0.7063, 0.875, 0.75, 0.8342, 0.75, 0.8342, 0.6218, 0.875, 0.6218, 0.875, 0.6625, 0.8342, 0.6625, 0.8342, 0.5406, 0.875, 0.5406, 0.875, 0.5811, 0.8342, 0.5811, 0.668, 0.5406, 0.7111, 0.5406, 0.7111, 0.5811, 0.668, 0.5811, 0.668, 0.6218, 0.7111, 0.6218, 0.7111, 0.6625, 0.668, 0.6625, 0.668, 0.7063, 0.7111, 0.7063, 0.7111, 0.75, 0.668, 0.75, 0.7522, 0.5406, 0.7933, 0.5406, 0.7933, 0.5811, 0.7522, 0.5811, 0.7522, 0.6218, 0.7933, 0.6218, 0.7933, 0.6625, 0.7522, 0.6625, 0.7522, 0.7063, 0.7933, 0.7063, 0.7933, 0.75, 0.7522, 0.75, 0.7522, 0.5811, 0.7933, 0.5811, 0.7933, 0.6218, 0.7522, 0.6218, 0.668, 0.5811, 0.7111, 0.5811, 0.7111, 0.6218, 0.668, 0.6218, 0.8342, 0.5811, 0.875, 0.5811, 0.875, 0.6218, 0.8342, 0.6218, 0.7522, 0.6625, 0.7933, 0.6625, 0.7933, 0.7063, 0.7522, 0.7063, 0.668, 0.6625, 0.7111, 0.6625, 0.7111, 0.7063, 0.668, 0.7063, 0.875, 0.75, 0.875, 0.7063, 0.875, 0.7063, 0.875, 0.75, 0.8342, 0.6625, 0.875, 0.6625, 0.875, 0.7063, 0.8342, 0.7063, 0.625, 0.5406, 0.625, 0.5811, 0.625, 0.5811, 0.625, 0.5406, 0.7522, 0.5, 0.7933, 0.5, 0.7933, 0.5406, 0.7522, 0.5406, 0.668, 0.5, 0.7111, 0.5, 0.7111, 0.5406, 0.668, 0.5406, 0.8342, 0.5, 0.875, 0.5, 0.875, 0.5406, 0.8342, 0.5406, 0.625, 0.7063, 0.625, 0.75, 0.625, 0.75, 0.625, 0.7063, 0.625, 0.5, 0.668, 0.5, 0.668, 0.5406, 0.625, 0.5406, 0.625, 0.6625, 0.668, 0.6625, 0.668, 0.7063, 0.625, 0.7063, 0.625, 0.5811, 0.668, 0.5811, 0.668, 0.6218, 0.625, 0.6218, 0.625, 0.7063, 0.668, 0.7063, 0.668, 0.75, 0.625, 0.75, 0.625, 0.6218, 0.668, 0.6218, 0.668, 0.6625, 0.625, 0.6625, 0.625, 0.5406, 0.668, 0.5406, 0.668, 0.5811, 0.625, 0.5811, 0.7111, 0.5, 0.7522, 0.5, 0.7522, 0.5406, 0.7111, 0.5406, 0.7111, 0.6625, 0.7522, 0.6625, 0.7522, 0.7063, 0.7111, 0.7063, 0.7111, 0.5811, 0.7522, 0.5811, 0.7522, 0.6218, 0.7111, 0.6218, 0.7522, 0.75, 0.7933, 0.75, 0.7933, 0.75, 0.7522, 0.75, 0.7111, 0.7063, 0.7522, 0.7063, 0.7522, 0.75, 0.7111, 0.75, 0.7111, 0.6218, 0.7522, 0.6218, 0.7522, 0.6625, 0.7111, 0.6625, 0.7111, 0.5406, 0.7522, 0.5406, 0.7522, 0.5811, 0.7111, 0.5811, 0.7933, 0.5, 0.8342, 0.5, 0.8342, 0.5406, 0.7933, 0.5406, 0.7933, 0.6625, 0.8342, 0.6625, 0.8342, 0.7063, 0.7933, 0.7063, 0.7933, 0.5811, 0.8342, 0.5811, 0.8342, 0.6218, 0.7933, 0.6218, 0.7933, 0.5406, 0.8342, 0.5406, 0.8342, 0.5811, 0.7933, 0.5811, 0.7933, 0.6218, 0.8342, 0.6218, 0.8342, 0.6625, 0.7933, 0.6625, 0.7933, 0.7063, 0.8342, 0.7063, 0.8342, 0.75, 0.7933, 0.75, 0.625, 0.5, 0.625, 0.5406, 0.625, 0.5406, 0.625, 0.5, 0.625, 0.6625, 0.625, 0.7063, 0.625, 0.7063, 0.625, 0.6625, 0.625, 0.5811, 0.625, 0.6218, 0.625, 0.6218, 0.625, 0.5811, 0.625, 0.6218, 0.625, 0.6625, 0.625, 0.6625, 0.625, 0.6218, 0.668, 0.5, 0.625, 0.5, 0.625, 0.5, 0.668, 0.5, 0.875, 0.5, 0.8342, 0.5, 0.8342, 0.5, 0.875, 0.5, 0.8342, 0.5, 0.7933, 0.5, 0.7933, 0.5, 0.8342, 0.5, 0.7111, 0.5, 0.668, 0.5, 0.668, 0.5, 0.7111, 0.5, 0.7933, 0.5, 0.7522, 0.5, 0.7522, 0.5, 0.7933, 0.5, 0.7522, 0.5, 0.7111, 0.5, 0.7111, 0.5, 0.7522, 0.5, 0.875, 0.5406, 0.875, 0.5, 0.875, 0.5, 0.875, 0.5406, 0.875, 0.5811, 0.875, 0.5406, 0.875, 0.5406, 0.875, 0.5811, 0.875, 0.7063, 0.875, 0.6625, 0.875, 0.6625, 0.875, 0.7063, 0.875, 0.6218, 0.875, 0.5811, 0.875, 0.5811, 0.875, 0.6218, 0.875, 0.6625, 0.875, 0.6218, 0.875, 0.6218, 0.875, 0.6625, 0.8342, 0.75, 0.875, 0.75, 0.875, 0.75, 0.8342, 0.75, 0.625, 0.75, 0.668, 0.75, 0.668, 0.75, 0.625, 0.75, 0.625, 0.75, 0.668, 0.75, 0.668, 0.75, 0.625, 0.75, 0.625, 0.75, 0.625, 0.75, 0.625, 0.75, 0.625, 0.75, 0.7933, 0.75, 0.8342, 0.75, 0.8342, 0.75, 0.7933, 0.75, 0.668, 0.75, 0.7111, 0.75, 0.7111, 0.75, 0.668, 0.75, 0.7111, 0.75, 0.7522, 0.75, 0.7522, 0.75, 0.7111, 0.75, 0.625, 0.75, 0.625, 0.75, 0.625, 0.75, 0.625, 0.75, 0.625, 1.0, 0.625, 0.9592, 0.625, 0.9592, 0.625, 1.0, 0.625, 0.4139, 0.625, 0.4139, 0.625, 0.4139, 0.625, 0.4139, 0.625, 0.2908, 0.625, 0.2908, 0.625, 0.2908, 0.625, 0.2908, 0.625, 0.75, 0.625, 0.75, 0.625, 0.75, 0.625, 0.75, 0.625, 0.2094, 0.625, 0.1689, 0.625, 0.1689, 0.625, 0.2094])
me_cube_001.use_remesh_fix_poles = True
me_cube_001.use_remesh_preserve_attributes = False
me_cube_001.update()

# ---- objects
ob_light = bpy.data.objects.new('Light', light_light)
ob_camera = bpy.data.objects.new('Camera', cam_camera)
ob_empty = bpy.data.objects.new('Empty', None)
ob_stand = bpy.data.objects.new('Stand', me_cylinder)
ob_ground = bpy.data.objects.new('Ground', me_sphere)
ob_stump = bpy.data.objects.new('Stump', me_cylinder_001)
ob_t = bpy.data.objects.new('T', me_cube_001)

# ---- transforms, parenting, visibility, modifiers, constraints
ob_light.location = (4.076, 1.005, 6.97)
ob_light.rotation_euler = (0.6503, 0.05522, 1.866)
ob_light.lock_rotations_4d = False
ob_light.empty_display_type = 'ARROWS'
ob_light.color = (0.0, 0.0, 0.0, 0.0)
ob_light.lineart.crease_threshold = 0.0
ob_camera.location = (7.359, -6.926, 4.958)
ob_camera.rotation_euler = (1.109, 0.0, 0.8149)
ob_camera.lock_rotations_4d = False
ob_camera.empty_display_type = 'ARROWS'
ob_camera.color = (0.0, 0.0, 0.0, 0.0)
ob_camera.display_type = 'WIRE'
ob_camera.lineart.crease_threshold = 0.0
ob_empty.location = (0.0, -2.749, 2.0)
ob_empty.rotation_euler = (1.571, 0.0, 0.0)
ob_empty.empty_display_type = 'IMAGE'
ob_empty.empty_display_size = 5.0
ob_stand.location = (0.02914, -0.02249, 1.426)
ob_stand.scale = (1.354, 1.354, 1.354)
ob_ground.location = (0.0269, -0.04536, 0.6039)
ob_ground.scale = (1.037, 1.037, 1.037)
_vg = ob_ground.vertex_groups.new(name='Group')
_vg.add([0, 3, 6, 9, 12, 15, 18, 21, 24, 27, 30, 33, 36, 39, 42, 45, 48, 51, 54, 57, 60, 63, 66, 69, 72, 75, 78, 81, 84, 87, 90, 93, 96, 97, 98, 99, 100, 101, 102, 103, 104, 105, 106, 107, 108, 109, 110, 111, 112, 113, 114, 115, 116, 117, 118, 119, 120, 121, 122, 123, 124, 125, 126, 127, 128, 129, 130, 131, 132, 133, 134, 135, 136, 137, 138, 139, 140, 141, 142, 143, 144, 145, 146, 147, 148, 149, 150, 151, 152, 153, 154, 155, 156, 157, 158, 159, 160, 161, 162, 163, 164, 165, 166, 167, 168, 169, 170, 171, 172, 173, 174, 175, 176, 177, 178, 179, 180, 181, 182, 183, 184, 185, 186, 187, 188, 189, 190, 191, 192, 193, 194, 195, 196, 197, 198, 199, 200, 201, 202, 203, 204, 205, 206, 207, 208, 209, 210, 211, 212, 213, 214, 215, 216, 217, 218, 219, 220, 221, 222, 223, 224, 225, 226, 227, 228, 229, 230, 231, 232, 233, 234, 235, 236, 237, 238, 239, 240, 241, 242, 243, 244, 245, 246, 247, 248, 249, 250, 251, 252, 253, 254, 255, 256, 257, 258, 259, 260, 261, 262, 263, 264, 265, 266, 267, 268, 269, 270, 271, 272, 273, 274, 275, 276, 277, 278, 279, 280, 281, 282, 283, 284, 285, 286, 287, 288, 289, 290, 291, 292, 293, 294, 295, 296, 297, 298, 299, 300, 301, 302, 303, 304, 305, 306, 307, 308, 309, 310, 311, 312, 313, 314, 315, 316, 317, 318, 319], 1.0, 'REPLACE')
_m = ob_ground.modifiers.new('Displace', 'DISPLACE')
_m.vertex_group = 'Group'
_m.strength = 0.3
_m = ob_ground.modifiers.new('Subdivision', 'SUBSURF')
_m.levels = 2
ob_stump.location = (-0.2308, 4.0, 0.3)
ob_stump.scale = (0.3139, 0.3139, 0.3139)
ob_t.location = (-0.9534, 4.389, 0.9907)

# ---- collection membership
col_collection.objects.link(ob_light)
col_collection.objects.link(ob_camera)
col_collection.objects.link(ob_empty)
col_bottomstand.objects.link(ob_stand)
col_bottomstand.objects.link(ob_ground)
col_bottomstand.objects.link(ob_stump)
col_bottomstand.objects.link(ob_t)

# ---- scene / render settings (as saved in the file)
scene.camera = ob_camera
scene.frame_start = 1; scene.frame_end = 250; scene.frame_set(146)
scene.render.engine = 'BLENDER_EEVEE_NEXT'
scene.cycles.sampling_pattern = 'TABULATED_SOBOL'
scene.cycles.use_light_tree = False
scene.view_settings.view_transform = 'Standard'
bpy.context.view_layer.update()
